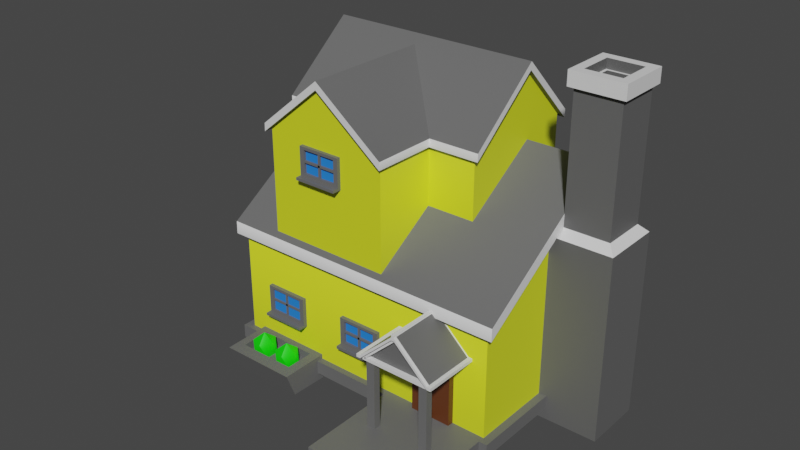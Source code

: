 # Source: st_rreVillaGul.blend  (saved by Blender 2.92.15; exported with 4.5.12 LTS)
import bpy
from mathutils import Matrix  # noqa: F401  (used for matrix-valued properties, if any)

bpy.ops.wm.read_factory_settings(use_empty=True)
scene = bpy.context.scene
scene.name = 'Scene'

# ---- collections
col_collection = bpy.data.collections.new('Collection'); scene.collection.children.link(col_collection)

# ---- materials (node trees are filled in below, after node groups)
mat_white = bpy.data.materials.new('white')
mat_white.use_transparent_shadow = False
mat_gray_001 = bpy.data.materials.new('gray.001')
mat_gray_001.use_transparent_shadow = False
mat_yellow = bpy.data.materials.new('yellow')
mat_yellow.use_transparent_shadow = False
mat_blue = bpy.data.materials.new('blue')
mat_blue.use_transparent_shadow = False
mat_green = bpy.data.materials.new('green')
mat_green.use_transparent_shadow = False
mat_material_009 = bpy.data.materials.new('Material.009')
mat_material_009.use_transparent_shadow = False
mat_material_006 = bpy.data.materials.new('Material.006')
mat_material_006.use_transparent_shadow = False
mat_material_007 = bpy.data.materials.new('Material.007')
mat_material_007.use_transparent_shadow = False
mat_material_008 = bpy.data.materials.new('Material.008')
mat_material_008.use_transparent_shadow = False
mat_gray = bpy.data.materials.new('gray')
mat_gray.use_transparent_shadow = False

# ---- node groups
ng_auto_smooth = bpy.data.node_groups.new('Auto Smooth', 'GeometryNodeTree')
_s = ng_auto_smooth.interface.new_socket(name='Geometry', in_out='OUTPUT', socket_type='NodeSocketGeometry')
_s = ng_auto_smooth.interface.new_socket(name='Geometry', in_out='INPUT', socket_type='NodeSocketGeometry')
_s = ng_auto_smooth.interface.new_socket(name='Angle', in_out='INPUT', socket_type='NodeSocketFloat')
_s.subtype = 'ANGLE'
_s.min_value = 0.0
_s.max_value = 3.142
ng_auto_smooth.is_modifier = True
_N = ng_auto_smooth.nodes; _L = ng_auto_smooth.links
n0 = _N.new('NodeGroupOutput'); n0.name = 'Group Output'; n0.location = (480, -100)
n1 = _N.new('NodeGroupInput'); n1.name = 'Group Input'; n1.location = (-420, -300)
n2 = _N.new('NodeGroupInput'); n2.name = 'Group Input.001'; n2.location = (-60, -100)
n3 = _N.new('GeometryNodeSetShadeSmooth'); n3.name = 'Set Shade Smooth'; n3.location = (120, -100)
n3.domain = 'EDGE'
n4 = _N.new('GeometryNodeSetShadeSmooth'); n4.name = 'Set Shade Smooth.001'; n4.location = (300, -100)
n5 = _N.new('GeometryNodeInputMeshEdgeAngle'); n5.name = 'Edge Angle'; n5.location = (-420, -220)
n6 = _N.new('GeometryNodeInputEdgeSmooth'); n6.name = 'Is Edge Smooth'; n6.location = (-60, -160)
n7 = _N.new('GeometryNodeInputShadeSmooth'); n7.name = 'Is Face Smooth'; n7.location = (-240, -340)
n8 = _N.new('FunctionNodeBooleanMath'); n8.name = 'Boolean Math'; n8.location = (-60, -220)
n9 = _N.new('FunctionNodeCompare'); n9.name = 'Compare'; n9.location = (-240, -180)
n9.operation = 'LESS_EQUAL'
_L.new(n5.outputs[0], n9.inputs[0])
_L.new(n4.outputs[0], n0.inputs[0])
_L.new(n1.outputs[1], n9.inputs[1])
_L.new(n9.outputs[0], n8.inputs[0])
_L.new(n7.outputs[0], n8.inputs[1])
_L.new(n2.outputs[0], n3.inputs[0])
_L.new(n6.outputs[0], n3.inputs[1])
_L.new(n3.outputs[0], n4.inputs[0])
_L.new(n8.outputs[0], n3.inputs[2])
n0.is_active_output = True

# ---- material node trees
mat_white.use_nodes = True; mat_white.node_tree.nodes.clear()
_N = mat_white.node_tree.nodes; _L = mat_white.node_tree.links
n0 = _N.new('ShaderNodeBsdfPrincipled'); n0.name = 'Principled BSDF'; n0.location = (10, 300)
n0.distribution = 'GGX'
n0.subsurface_method = 'BURLEY'
n0.inputs[3].default_value = 1.45
n0.inputs[27].default_value = (0.0, 0.0, 0.0, 1.0)
n0.inputs[28].default_value = 1.0
n1 = _N.new('ShaderNodeOutputMaterial'); n1.name = 'Material Output'; n1.location = (300, 300)
_L.new(n0.outputs[0], n1.inputs[0])
n1.is_active_output = True
mat_gray_001.use_nodes = True; mat_gray_001.node_tree.nodes.clear()
_N = mat_gray_001.node_tree.nodes; _L = mat_gray_001.node_tree.links
n0 = _N.new('ShaderNodeBsdfPrincipled'); n0.name = 'Principled BSDF'; n0.location = (10, 300)
n0.distribution = 'GGX'
n0.subsurface_method = 'BURLEY'
n0.inputs[0].default_value = (0.1376, 0.1376, 0.1376, 1.0)
n0.inputs[3].default_value = 1.45
n0.inputs[27].default_value = (0.0, 0.0, 0.0, 1.0)
n0.inputs[28].default_value = 1.0
n1 = _N.new('ShaderNodeOutputMaterial'); n1.name = 'Material Output'; n1.location = (300, 300)
_L.new(n0.outputs[0], n1.inputs[0])
n1.is_active_output = True
mat_yellow.use_nodes = True; mat_yellow.node_tree.nodes.clear()
_N = mat_yellow.node_tree.nodes; _L = mat_yellow.node_tree.links
n0 = _N.new('ShaderNodeBsdfPrincipled'); n0.name = 'Principled BSDF'; n0.location = (10, 300)
n0.distribution = 'GGX'
n0.subsurface_method = 'BURLEY'
n0.inputs[0].default_value = (0.7162, 0.8, 0.01954, 1.0)
n0.inputs[3].default_value = 1.45
n0.inputs[27].default_value = (0.0, 0.0, 0.0, 1.0)
n0.inputs[28].default_value = 1.0
n1 = _N.new('ShaderNodeOutputMaterial'); n1.name = 'Material Output'; n1.location = (300, 300)
_L.new(n0.outputs[0], n1.inputs[0])
n1.is_active_output = True
mat_blue.use_nodes = True; mat_blue.node_tree.nodes.clear()
_N = mat_blue.node_tree.nodes; _L = mat_blue.node_tree.links
n0 = _N.new('ShaderNodeBsdfPrincipled'); n0.name = 'Principled BSDF'; n0.location = (10, 300)
n0.distribution = 'GGX'
n0.subsurface_method = 'BURLEY'
n0.inputs[0].default_value = (0.02003, 0.2188, 0.8, 1.0)
n0.inputs[3].default_value = 1.45
n0.inputs[27].default_value = (0.0, 0.0, 0.0, 1.0)
n0.inputs[28].default_value = 1.0
n1 = _N.new('ShaderNodeOutputMaterial'); n1.name = 'Material Output'; n1.location = (300, 300)
_L.new(n0.outputs[0], n1.inputs[0])
n1.is_active_output = True
mat_green.use_nodes = True; mat_green.node_tree.nodes.clear()
_N = mat_green.node_tree.nodes; _L = mat_green.node_tree.links
n0 = _N.new('ShaderNodeBsdfPrincipled'); n0.name = 'Principled BSDF'; n0.location = (10, 300)
n0.distribution = 'GGX'
n0.subsurface_method = 'BURLEY'
n0.inputs[0].default_value = (0.004108, 0.8, 0.0, 1.0)
n0.inputs[3].default_value = 1.45
n0.inputs[27].default_value = (0.0, 0.0, 0.0, 1.0)
n0.inputs[28].default_value = 1.0
n1 = _N.new('ShaderNodeOutputMaterial'); n1.name = 'Material Output'; n1.location = (300, 300)
_L.new(n0.outputs[0], n1.inputs[0])
n1.is_active_output = True
mat_material_009.use_nodes = True; mat_material_009.node_tree.nodes.clear()
_N = mat_material_009.node_tree.nodes; _L = mat_material_009.node_tree.links
n0 = _N.new('ShaderNodeBsdfPrincipled'); n0.name = 'Principled BSDF'; n0.location = (10, 300)
n0.distribution = 'GGX'
n0.subsurface_method = 'BURLEY'
n0.inputs[0].default_value = (0.1193, 0.03461, 0.01009, 1.0)
n0.inputs[3].default_value = 1.45
n0.inputs[27].default_value = (0.0, 0.0, 0.0, 1.0)
n0.inputs[28].default_value = 1.0
n1 = _N.new('ShaderNodeOutputMaterial'); n1.name = 'Material Output'; n1.location = (300, 300)
_L.new(n0.outputs[0], n1.inputs[0])
n1.is_active_output = True
mat_material_006.use_nodes = True; mat_material_006.node_tree.nodes.clear()
_N = mat_material_006.node_tree.nodes; _L = mat_material_006.node_tree.links
n0 = _N.new('ShaderNodeBsdfPrincipled'); n0.name = 'Principled BSDF'; n0.location = (10, 300)
n0.distribution = 'GGX'
n0.subsurface_method = 'BURLEY'
n0.inputs[0].default_value = (0.1193, 0.1193, 0.1193, 1.0)
n0.inputs[3].default_value = 1.45
n0.inputs[27].default_value = (0.0, 0.0, 0.0, 1.0)
n0.inputs[28].default_value = 1.0
n1 = _N.new('ShaderNodeOutputMaterial'); n1.name = 'Material Output'; n1.location = (300, 300)
_L.new(n0.outputs[0], n1.inputs[0])
n1.is_active_output = True
mat_material_007.use_nodes = True; mat_material_007.node_tree.nodes.clear()
_N = mat_material_007.node_tree.nodes; _L = mat_material_007.node_tree.links
n0 = _N.new('ShaderNodeBsdfPrincipled'); n0.name = 'Principled BSDF'; n0.location = (10, 300)
n0.distribution = 'GGX'
n0.subsurface_method = 'BURLEY'
n0.inputs[3].default_value = 1.45
n0.inputs[27].default_value = (0.0, 0.0, 0.0, 1.0)
n0.inputs[28].default_value = 1.0
n1 = _N.new('ShaderNodeOutputMaterial'); n1.name = 'Material Output'; n1.location = (300, 300)
_L.new(n0.outputs[0], n1.inputs[0])
n1.is_active_output = True
mat_material_008.use_nodes = True; mat_material_008.node_tree.nodes.clear()
_N = mat_material_008.node_tree.nodes; _L = mat_material_008.node_tree.links
n0 = _N.new('ShaderNodeBsdfPrincipled'); n0.name = 'Principled BSDF'; n0.location = (10, 300)
n0.distribution = 'GGX'
n0.subsurface_method = 'BURLEY'
n0.inputs[3].default_value = 1.45
n0.inputs[27].default_value = (0.0, 0.0, 0.0, 1.0)
n0.inputs[28].default_value = 1.0
n1 = _N.new('ShaderNodeOutputMaterial'); n1.name = 'Material Output'; n1.location = (300, 300)
_L.new(n0.outputs[0], n1.inputs[0])
n1.is_active_output = True
mat_gray.use_nodes = True; mat_gray.node_tree.nodes.clear()
_N = mat_gray.node_tree.nodes; _L = mat_gray.node_tree.links
n0 = _N.new('ShaderNodeBsdfPrincipled'); n0.name = 'Principled BSDF'; n0.location = (10, 300)
n0.distribution = 'GGX'
n0.subsurface_method = 'BURLEY'
n0.inputs[0].default_value = (0.1282, 0.1282, 0.1282, 1.0)
n0.inputs[3].default_value = 1.45
n0.inputs[27].default_value = (0.0, 0.0, 0.0, 1.0)
n0.inputs[28].default_value = 1.0
n1 = _N.new('ShaderNodeOutputMaterial'); n1.name = 'Material Output'; n1.location = (300, 300)
_L.new(n0.outputs[0], n1.inputs[0])
n1.is_active_output = True

# ---- world
world_world = bpy.data.worlds.new('World'); scene.world = world_world
world_world.use_nodes = True; world_world.node_tree.nodes.clear()
_N = world_world.node_tree.nodes; _L = world_world.node_tree.links
n0 = _N.new('ShaderNodeOutputWorld'); n0.name = 'World Output'; n0.location = (300, 300)
n1 = _N.new('ShaderNodeBackground'); n1.name = 'Background'; n1.location = (10, 300)
n1.inputs[0].default_value = (0.05088, 0.05088, 0.05088, 1.0)
_L.new(n1.outputs[0], n0.inputs[0])
n0.is_active_output = True
world_world.color = (0.05088, 0.05088, 0.05088)
world_world.use_sun_shadow = False
world_world.sun_shadow_jitter_overblur = 0.0

# ---- meshes
me_cube_001 = bpy.data.meshes.new('Cube.001')
me_cube_001.from_pydata([(-1.0, -1.0, -1.0), (-1.0, -1.0, 3.126), (-1.0, 1.0, -1.0), (-1.0, 1.0, 3.126), (1.0, -1.0, -1.0), (1.0, -1.0, 3.126), (1.0, 1.0, -1.0), (1.0, 1.0, 3.126), (-1.0, -0.3471, -1.0), (-1.0, -0.3471, 6.147), (1.0, -0.3471, -1.0), (1.0, -0.3471, 6.147), (-1.058, -1.051, 2.836), (-1.058, 1.064, 2.836), (1.058, -1.051, 2.836), (1.058, 1.064, 2.836), (-1.058, -0.3603, 6.032), (1.058, -0.3603, 6.032), (-1.058, -0.364, 6.45), (-1.058, 1.061, 3.255), (1.058, 1.061, 3.255), (1.058, -0.364, 6.45), (1.058, -1.055, 3.255), (-1.058, -1.055, 3.255), (-0.9053, -0.8277, 4.263), (-0.9053, -0.8277, 6.857), (-0.9053, 0.3911, 4.263), (-0.9053, 0.3911, 6.857), (0.5438, -0.8277, 4.263), (0.5438, -0.8277, 6.857), (0.5438, 0.3911, 4.263), (0.5438, 0.3911, 6.857), (-0.9053, -0.2724, 4.263), (-0.9053, -0.2724, 8.758), (0.5438, -0.2724, 4.263), (0.5438, -0.2724, 8.758), (-0.9471, -0.8587, 6.676), (-0.9471, 0.4303, 6.676), (0.5856, -0.8587, 6.676), (0.5856, 0.4303, 6.676), (-0.9471, -0.2805, 8.685), (0.5856, -0.2805, 8.685), (-0.9471, -0.2827, 8.948), (-0.9471, 0.4281, 6.939), (0.5856, 0.4281, 6.939), (0.5856, -0.2827, 8.948), (0.5856, -0.861, 6.939), (-0.9471, -0.861, 6.939), (0.1994, -0.2505, 3.367), (0.1994, -0.2505, 6.855), (-0.699, -0.2544, 3.367), (-0.699, -0.2544, 6.855), (0.1939, 1.009, 3.367), (0.1939, 1.009, 6.855), (-0.7045, 1.005, 3.367), (-0.7045, 1.005, 6.855), (-0.2783, -0.2523, 3.12), (-0.2783, -0.2523, 8.508), (-0.2838, 1.007, 3.12), (-0.2838, 1.007, 8.508), (0.2224, -0.2978, 6.674), (-0.7278, -0.3019, 6.674), (0.2166, 1.057, 6.674), (-0.7336, 1.053, 6.674), (-0.2722, -0.2996, 8.435), (-0.2781, 1.055, 8.435), (-0.2706, -0.2996, 8.698), (-0.7261, -0.3018, 6.937), (-0.7319, 1.053, 6.937), (-0.2764, 1.055, 8.698), (0.2182, 1.057, 6.937), (0.224, -0.2978, 6.937), (-1.0, -1.0, -0.5737), (-1.0, 1.0, -0.5737), (1.0, 1.0, -0.5737), (1.0, -1.0, -0.5737), (1.0, -0.3471, -0.5737), (-1.0, -0.3471, -0.5737), (-1.057, -0.3603, -1.012), (-1.057, -1.05, -1.012), (-1.057, 1.064, -0.5615), (-1.057, 1.064, -1.012), (1.057, 1.064, -1.012), (1.057, 1.064, -0.5615), (1.057, -0.3603, -1.012), (1.057, -1.05, -0.5615), (1.057, -1.05, -1.012), (1.057, -0.3603, -0.5615), (-1.057, -0.3603, -0.5615), (-1.057, -1.05, -0.5615), (0.3782, 1.421, -0.5615), (0.2447, 1.064, -1.012), (0.9995, 1.064, -1.012), (0.4381, 1.421, -0.5615), (0.3782, 1.488, -0.5615), (0.2447, 2.01, -1.012), (0.9995, 2.01, -1.012), (0.4381, 1.488, -0.5615), (0.2447, 1.064, -0.7868), (0.9995, 1.064, -0.7868), (0.2447, 2.01, -0.7868), (0.9995, 2.01, -0.7868), (0.2447, 2.153, -0.7868), (0.2447, 2.153, -1.012), (0.9995, 2.153, -1.012), (0.9995, 2.153, -0.7868), (0.476, 0.9494, -0.7387), (0.476, 0.9494, 1.599), (0.476, 1.061, -0.7387), (0.476, 1.061, 1.599), (0.7632, 0.9494, -0.7387), (0.7632, 0.9494, 1.599), (0.7632, 1.061, -0.7387), (0.7632, 1.061, 1.599), (0.2447, 1.064, -0.5615), (0.9995, 1.064, -0.5615), (0.2447, 2.01, -0.5615), (0.9995, 2.01, -0.5615), (0.779, 1.421, -0.5643), (0.8389, 1.421, -0.5643), (0.779, 1.488, -0.5643), (0.8389, 1.488, -0.5643), (0.779, 1.421, 1.728), (0.8389, 1.421, 1.728), (0.779, 1.488, 1.728), (0.8389, 1.488, 1.728), (0.3782, 1.421, 1.731), (0.4381, 1.421, 1.731), (0.3782, 1.488, 1.731), (0.4381, 1.488, 1.731), (-0.7538, 1.042, 0.5457), (-0.7538, 1.042, 1.289), (-0.7876, 1.004, 0.4537), (-0.7876, 1.004, 1.381), (-0.5084, 1.042, 0.5457), (-0.5084, 1.042, 1.289), (-0.4745, 1.004, 0.4537), (-0.4745, 1.004, 1.381), (-0.7876, 1.042, 0.4537), (-0.7876, 1.042, 1.381), (-0.4745, 1.042, 1.381), (-0.4745, 1.042, 0.4537), (-0.7538, 1.017, 0.5457), (-0.7538, 1.017, 1.289), (-0.5084, 1.017, 1.289), (-0.5084, 1.017, 0.5457), (-0.6237, 1.019, 0.5217), (-0.6237, 1.019, 1.313), (-0.6384, 1.019, 1.313), (-0.6384, 1.019, 0.5217), (-0.6237, 1.039, 0.5217), (-0.6237, 1.039, 1.313), (-0.6384, 1.039, 1.313), (-0.6384, 1.039, 0.5217), (-0.4952, 1.02, 0.9507), (-0.7668, 1.02, 0.9547), (-0.7669, 1.02, 0.8865), (-0.4953, 1.02, 0.8824), (-0.4952, 1.039, 0.9507), (-0.7668, 1.039, 0.9547), (-0.7669, 1.039, 0.8865), (-0.4953, 1.039, 0.8824), (-0.1059, 1.042, 0.5457), (-0.1059, 1.042, 1.289), (-0.1398, 1.004, 0.4537), (-0.1398, 1.004, 1.381), (0.1395, 1.042, 0.5457), (0.1395, 1.042, 1.289), (0.1734, 1.004, 0.4537), (0.1734, 1.004, 1.381), (-0.1398, 1.042, 0.4537), (-0.1398, 1.042, 1.381), (0.1734, 1.042, 1.381), (0.1734, 1.042, 0.4537), (-0.1059, 1.016, 0.5457), (-0.1059, 1.016, 1.289), (0.1395, 1.016, 1.289), (0.1395, 1.016, 0.5457), (0.02416, 1.02, 0.5217), (0.02416, 1.02, 1.313), (0.009442, 1.02, 1.313), (0.009442, 1.02, 0.5217), (0.02416, 1.039, 0.5217), (0.02416, 1.039, 1.313), (0.009442, 1.039, 1.313), (0.009442, 1.039, 0.5217), (0.1527, 1.02, 0.9507), (-0.1189, 1.02, 0.9547), (0.1527, 1.039, 0.9507), (-0.1189, 1.039, 0.9547), (-0.1191, 1.039, 0.8865), (0.1525, 1.039, 0.8824), (-0.7876, 1.004, 0.368), (-0.7876, 1.042, 0.368), (-0.4745, 1.004, 0.368), (-0.4745, 1.042, 0.368), (-0.7876, 1.099, 0.4537), (-0.4745, 1.099, 0.4537), (-0.7876, 1.099, 0.368), (-0.4745, 1.099, 0.368), (-0.1398, 1.004, 0.3588), (-0.1398, 1.042, 0.3588), (0.1734, 1.004, 0.3588), (0.1734, 1.042, 0.3588), (-0.1398, 1.096, 0.4537), (0.1734, 1.096, 0.4537), (-0.1398, 1.096, 0.3588), (0.1734, 1.096, 0.3588), (-0.406, 1.042, 5.743), (-0.406, 1.042, 6.486), (-0.4399, 1.004, 5.651), (-0.4399, 1.004, 6.578), (-0.1606, 1.042, 5.743), (-0.1606, 1.042, 6.486), (-0.1268, 1.004, 5.651), (-0.1268, 1.004, 6.578), (-0.4399, 1.042, 5.651), (-0.4399, 1.042, 6.578), (-0.1268, 1.042, 6.578), (-0.1268, 1.042, 5.651), (-0.406, 1.016, 5.743), (-0.406, 1.016, 6.486), (-0.1606, 1.016, 6.486), (-0.1606, 1.016, 5.743), (-0.276, 1.02, 5.719), (-0.276, 1.02, 6.51), (-0.2907, 1.02, 6.51), (-0.2907, 1.02, 5.719), (-0.276, 1.039, 5.719), (-0.276, 1.039, 6.51), (-0.2907, 1.039, 6.51), (-0.2907, 1.039, 5.719), (-0.1475, 1.02, 6.148), (-0.4191, 1.02, 6.152), (-0.4192, 1.02, 6.084), (-0.1476, 1.02, 6.08), (-0.1475, 1.039, 6.148), (-0.4191, 1.039, 6.152), (-0.4192, 1.039, 6.084), (-0.1476, 1.039, 6.08), (-0.4399, 1.004, 5.566), (-0.4399, 1.042, 5.566), (-0.1268, 1.004, 5.566), (-0.1268, 1.042, 5.566), (-0.4399, 1.099, 5.651), (-0.1268, 1.099, 5.651), (-0.4399, 1.099, 5.566), (-0.1268, 1.099, 5.566), (-1.024, -0.1836, 0.5457), (-1.024, -0.1836, 1.289), (-0.9956, -0.2298, 0.4537), (-0.9956, -0.2298, 1.381), (-1.022, 0.1493, 0.5457), (-1.022, 0.1493, 1.289), (-0.9939, 0.1951, 0.4537), (-0.9939, 0.1951, 1.381), (-1.024, -0.2296, 0.4537), (-1.024, -0.2296, 1.381), (-1.022, 0.1953, 1.381), (-1.022, 0.1953, 0.4537), (-1.005, -0.1837, 0.5457), (-1.005, -0.1837, 1.289), (-1.003, 0.1492, 1.289), (-1.003, 0.1492, 0.5457), (-1.006, -0.007292, 0.5217), (-1.006, -0.007292, 1.313), (-1.006, -0.02726, 1.313), (-1.006, -0.02726, 0.5217), (-1.02, -0.00719, 0.5217), (-1.02, -0.00719, 1.313), (-1.021, -0.02716, 1.313), (-1.021, -0.02716, 0.5217), (-1.006, 0.167, 0.9507), (-1.007, -0.2014, 0.9547), (-1.007, -0.2016, 0.8865), (-1.006, 0.1669, 0.8824), (-1.02, 0.1671, 0.9507), (-1.021, -0.2013, 0.9547), (-1.021, -0.2015, 0.8865), (-1.02, 0.167, 0.8824), (-0.9956, -0.2298, 0.368), (-1.024, -0.2296, 0.368), (-0.9939, 0.1951, 0.368), (-1.022, 0.1953, 0.368), (-1.065, -0.2293, 0.4537), (-1.064, 0.1956, 0.4537), (-1.065, -0.2293, 0.368), (-1.064, 0.1956, 0.368), (-0.4358, -1.037, 0.5457), (-0.4358, -1.037, 1.289), (-0.4017, -0.9988, 0.4537), (-0.4017, -0.9988, 1.381), (-0.6812, -1.035, 0.5457), (-0.6812, -1.035, 1.289), (-0.7149, -0.9963, 0.4537), (-0.7149, -0.9963, 1.381), (-0.4019, -1.037, 0.4537), (-0.4019, -1.037, 1.381), (-0.715, -1.035, 1.381), (-0.715, -1.035, 0.4537), (-0.4357, -1.011, 0.5457), (-0.4357, -1.011, 1.289), (-0.6811, -1.009, 1.289), (-0.6811, -1.009, 0.5457), (-0.5657, -1.013, 0.5217), (-0.5657, -1.013, 1.313), (-0.551, -1.013, 1.313), (-0.551, -1.013, 0.5217), (-0.5658, -1.033, 0.5217), (-0.5658, -1.033, 1.313), (-0.5511, -1.033, 1.313), (-0.5511, -1.033, 0.5217), (-0.6942, -1.012, 0.9507), (-0.4226, -1.014, 0.9547), (-0.4225, -1.014, 0.8865), (-0.6941, -1.012, 0.8824), (-0.6943, -1.032, 0.9507), (-0.4227, -1.034, 0.9547), (-0.4226, -1.034, 0.8865), (-0.6942, -1.032, 0.8824), (-0.4017, -0.9988, 0.368), (-0.4019, -1.037, 0.368), (-0.7149, -0.9963, 0.368), (-0.715, -1.035, 0.368), (-0.4021, -1.093, 0.4537), (-0.7153, -1.091, 0.4537), (-0.4021, -1.093, 0.368), (-0.7153, -1.091, 0.368), (0.5995, -1.037, 0.5457), (0.5995, -1.037, 1.289), (0.6336, -0.9988, 0.4537), (0.6336, -0.9988, 1.381), (0.3542, -1.035, 0.5457), (0.3542, -1.035, 1.289), (0.3204, -0.9963, 0.4537), (0.3204, -0.9963, 1.381), (0.6334, -1.037, 0.4537), (0.6334, -1.037, 1.381), (0.3203, -1.035, 1.381), (0.3203, -1.035, 0.4537), (0.5997, -1.011, 0.5457), (0.5997, -1.011, 1.289), (0.3543, -1.009, 1.289), (0.3543, -1.009, 0.5457), (0.4696, -1.013, 0.5217), (0.4696, -1.013, 1.313), (0.4843, -1.013, 1.313), (0.4843, -1.013, 0.5217), (0.4695, -1.033, 0.5217), (0.4695, -1.033, 1.313), (0.4842, -1.033, 1.313), (0.4842, -1.033, 0.5217), (0.3411, -1.012, 0.9507), (0.6127, -1.014, 0.9547), (0.6128, -1.014, 0.8865), (0.3412, -1.012, 0.8824), (0.341, -1.032, 0.9507), (0.6126, -1.034, 0.9547), (0.6127, -1.034, 0.8865), (0.3411, -1.032, 0.8824), (0.6336, -0.9988, 0.368), (0.6334, -1.037, 0.368), (0.3204, -0.9963, 0.368), (0.3203, -1.035, 0.368), (0.6332, -1.093, 0.4537), (0.32, -1.091, 0.4537), (0.6332, -1.093, 0.368), (0.32, -1.091, 0.368), (-0.8939, 1.367, -1.256), (-0.8277, 1.343, -0.4176), (-0.8939, 0.9946, -1.285), (-0.8277, 1.065, -0.4176), (-0.3433, 1.367, -1.256), (-0.4094, 1.343, -0.4176), (-0.3433, 0.9946, -1.285), (-0.4094, 1.065, -0.4176), (-0.8939, 1.459, -0.4471), (-0.8939, 0.9946, -0.4176), (-0.3433, 0.9946, -0.4176), (-0.3433, 1.459, -0.4471), (-0.8277, 1.343, -0.7067), (-0.8277, 1.065, -0.7067), (-0.4094, 1.065, -0.7067), (-0.4094, 1.343, -0.7067), (-1.256, -0.4772, -1.256), (-1.239, -0.3582, -0.4176), (-0.9822, -0.4839, -1.285), (-1.034, -0.3632, -0.4176), (-1.262, 0.5171, -1.256), (-1.243, 0.3973, -0.4176), (-0.9873, 0.5104, -1.285), (-1.038, 0.3923, -0.4176), (-1.324, -0.4755, -0.4471), (-0.9822, -0.4839, -0.4176), (-0.9873, 0.5104, -0.4176), (-1.33, 0.5188, -0.4471), (-1.239, -0.3582, -0.7067), (-1.034, -0.3632, -0.7067), (-1.038, 0.3923, -0.7067), (-1.243, 0.3973, -0.7067), (-1.067, -0.3635, -0.4176), (-1.071, 0.392, -0.4176), (-1.067, -0.3635, -0.7067), (-1.071, 0.392, -0.7067), (-1.038, 0.8648, -0.669), (-1.038, 0.2795, -0.669), (-1.161, 0.2611, -0.7156), (-1.096, 0.3242, -0.6641), (-1.184, 0.3639, -0.6641), (-1.239, 0.26, -0.6641), (-1.184, 0.1562, -0.6641), (-1.096, 0.1959, -0.6641), (-1.136, 0.3639, -0.291), (-1.224, 0.3242, -0.291), (-1.224, 0.1959, -0.291), (-1.136, 0.1562, -0.291), (-1.081, 0.26, -0.291), (-1.16, 0.26, -0.06039), (-1.161, 0.01116, -0.7156), (-1.096, 0.07427, -0.6641), (-1.184, 0.1139, -0.6641), (-1.239, 0.01009, -0.6641), (-1.184, -0.09375, -0.6641), (-1.096, -0.05409, -0.6641), (-1.136, 0.1139, -0.291), (-1.224, 0.07427, -0.291), (-1.224, -0.05409, -0.291), (-1.136, -0.09375, -0.291), (-1.081, 0.01009, -0.291), (-1.16, 0.01009, -0.06039), (-1.161, -0.2347, -0.7156), (-1.096, -0.1716, -0.6641), (-1.184, -0.1319, -0.6641), (-1.239, -0.2358, -0.6641), (-1.184, -0.3396, -0.6641), (-1.096, -0.3, -0.6641), (-1.136, -0.1319, -0.291), (-1.224, -0.1716, -0.291), (-1.224, -0.3, -0.291), (-1.136, -0.3396, -0.291), (-1.081, -0.2358, -0.291), (-1.16, -0.2358, -0.06039), (-0.5177, 1.215, 0.02176), (-0.4385, 1.215, -0.2585), (-0.4932, 1.111, -0.2585), (-0.5817, 1.151, -0.2585), (-0.5817, 1.279, -0.2585), (-0.4932, 1.319, -0.2585), (-0.4537, 1.151, -0.7119), (-0.5422, 1.111, -0.7119), (-0.5969, 1.215, -0.7119), (-0.5422, 1.319, -0.7119), (-0.4537, 1.279, -0.7119), (-0.5378, 1.185, -0.7744), (-0.7486, 1.185, -0.7744), (-0.6645, 1.279, -0.7119), (-0.753, 1.319, -0.7119), (-0.8077, 1.215, -0.7119), (-0.753, 1.111, -0.7119), (-0.6645, 1.151, -0.7119), (-0.704, 1.319, -0.2585), (-0.7925, 1.279, -0.2585), (-0.7925, 1.151, -0.2585), (-0.704, 1.111, -0.2585), (-0.6493, 1.215, -0.2585), (-0.7285, 1.215, 0.02176), (-1.266, -0.3601, -0.7687), (-1.033, -0.3601, -0.7306), (-1.268, -0.3643, -0.4584), (-1.035, -0.3643, -0.4203), (-0.7538, 1.025, 0.5457), (-0.7538, 1.025, 1.289), (-0.5084, 1.025, 1.289), (-0.5084, 1.025, 0.5457), (-0.6237, 1.026, 0.5217), (-0.6237, 1.026, 1.313), (-0.6384, 1.026, 1.313), (-0.6384, 1.026, 0.5217)], [(405, 404)], [(77, 9, 3, 73), (73, 3, 7, 74), (76, 11, 5, 75), (75, 5, 1, 72), (8, 10, 4, 0), (11, 9, 1, 5), (7, 3, 9, 11), (2, 6, 10, 8), (74, 7, 11, 76), (72, 1, 9, 77), (17, 14, 12, 16), (15, 17, 16, 13), (21, 18, 23, 22), (20, 19, 18, 21), (16, 12, 23, 18), (14, 17, 21, 22), (13, 16, 18, 19), (17, 15, 20, 21), (12, 14, 22, 23), (15, 13, 19, 20), (32, 33, 27, 26), (26, 27, 31, 30), (34, 35, 29, 28), (28, 29, 25, 24), (32, 34, 28, 24), (35, 33, 25, 29), (31, 27, 33, 35), (26, 30, 34, 32), (30, 31, 35, 34), (24, 25, 33, 32), (41, 38, 36, 40), (39, 41, 40, 37), (45, 42, 47, 46), (44, 43, 42, 45), (40, 36, 47, 42), (38, 41, 45, 46), (37, 40, 42, 43), (41, 39, 44, 45), (36, 38, 46, 47), (39, 37, 43, 44), (56, 57, 51, 50), (50, 51, 55, 54), (58, 59, 53, 52), (52, 53, 49, 48), (56, 58, 52, 48), (59, 57, 49, 53), (55, 51, 57, 59), (50, 54, 58, 56), (54, 55, 59, 58), (48, 49, 57, 56), (65, 62, 60, 64), (63, 65, 64, 61), (69, 66, 71, 70), (68, 67, 66, 69), (64, 60, 71, 66), (62, 65, 69, 70), (61, 64, 66, 67), (65, 63, 68, 69), (60, 62, 70, 71), (63, 61, 67, 68), (4, 10, 84, 86), (10, 6, 82, 84), (72, 77, 88, 89), (8, 0, 79, 78), (0, 4, 86, 79), (76, 75, 85, 87), (79, 89, 88, 78), (82, 83, 87, 84), (86, 85, 89, 79), (84, 87, 85, 86), (81, 80, 83, 82), (78, 88, 80, 81), (6, 2, 81, 82), (73, 74, 83, 80), (74, 76, 87, 83), (77, 73, 80, 88), (2, 8, 78, 81), (75, 72, 89, 85), (98, 99, 115, 114), (100, 116, 117, 101), (93, 97, 129, 127), (92, 91, 95, 96), (99, 92, 96, 101), (98, 114, 116, 100), (91, 98, 100, 95), (115, 99, 101, 117), (96, 95, 103, 104), (91, 92, 99, 98), (103, 102, 105, 104), (101, 96, 104, 105), (95, 100, 102, 103), (100, 101, 105, 102), (106, 107, 109, 108), (108, 109, 113, 112), (112, 113, 111, 110), (110, 111, 107, 106), (108, 112, 110, 106), (113, 109, 107, 111), (93, 90, 114, 115), (94, 97, 117, 116), (97, 93, 115, 117), (90, 94, 116, 114), (118, 120, 121, 119), (122, 123, 125, 124), (120, 118, 122, 124), (121, 120, 124, 125), (119, 121, 125, 123), (118, 119, 123, 122), (126, 127, 129, 128), (90, 93, 127, 126), (94, 90, 126, 128), (97, 94, 128, 129), (138, 139, 133, 132), (132, 133, 137, 136), (136, 137, 140, 141), (135, 131, 143, 144), (141, 138, 196, 197), (137, 133, 139, 140), (130, 131, 139, 138), (135, 134, 141, 140), (134, 130, 138, 141), (131, 135, 140, 139), (143, 142, 470, 471), (134, 135, 144, 145), (130, 134, 145, 142), (131, 130, 142, 143), (146, 149, 153, 150), (142, 145, 149, 146), (149, 145, 473, 477), (144, 143, 147, 148), (153, 152, 151, 150), (147, 146, 150, 151), (148, 147, 151, 152), (149, 148, 152, 153), (161, 160, 159, 158), (155, 154, 158, 159), (157, 156, 160, 161), (170, 171, 165, 164), (168, 169, 172, 173), (167, 163, 175, 176), (173, 170, 204, 205), (169, 165, 171, 172), (162, 163, 171, 170), (167, 166, 173, 172), (166, 162, 170, 173), (163, 167, 172, 171), (177, 176, 180, 181), (166, 167, 176, 177), (162, 166, 177, 174), (163, 162, 174, 175), (175, 174, 178, 179), (185, 184, 183, 182), (179, 178, 182, 183), (181, 180, 184, 185), (191, 190, 189, 188), (187, 186, 188, 189), (192, 194, 195, 193), (132, 136, 194, 192), (138, 132, 192, 193), (136, 141, 195, 194), (197, 196, 198, 199), (138, 193, 198, 196), (195, 141, 197, 199), (193, 195, 199, 198), (200, 202, 203, 201), (164, 168, 202, 200), (170, 164, 200, 201), (168, 173, 203, 202), (205, 204, 206, 207), (203, 173, 205, 207), (201, 203, 207, 206), (170, 201, 206, 204), (216, 217, 211, 210), (214, 215, 218, 219), (213, 209, 221, 222), (219, 216, 244, 245), (215, 211, 217, 218), (208, 209, 217, 216), (213, 212, 219, 218), (212, 208, 216, 219), (209, 213, 218, 217), (223, 222, 226, 227), (212, 213, 222, 223), (208, 212, 223, 220), (209, 208, 220, 221), (221, 220, 224, 225), (231, 230, 229, 228), (225, 224, 228, 229), (227, 226, 230, 231), (239, 238, 237, 236), (233, 232, 236, 237), (235, 234, 238, 239), (240, 242, 243, 241), (216, 210, 240, 241), (214, 219, 243, 242), (245, 244, 246, 247), (216, 241, 246, 244), (243, 219, 245, 247), (241, 243, 247, 246), (256, 257, 251, 250), (254, 255, 258, 259), (253, 249, 261, 262), (259, 256, 284, 285), (255, 251, 257, 258), (248, 249, 257, 256), (253, 252, 259, 258), (252, 248, 256, 259), (249, 253, 258, 257), (263, 262, 266, 267), (252, 253, 262, 263), (248, 252, 263, 260), (249, 248, 260, 261), (261, 260, 264, 265), (271, 270, 269, 268), (267, 266, 270, 271), (279, 278, 277, 276), (273, 272, 276, 277), (275, 274, 278, 279), (280, 282, 283, 281), (256, 250, 280, 281), (254, 259, 283, 282), (285, 284, 286, 287), (256, 281, 286, 284), (283, 259, 285, 287), (281, 283, 287, 286), (296, 297, 291, 290), (294, 295, 298, 299), (293, 289, 301, 302), (299, 296, 324, 325), (295, 291, 297, 298), (288, 289, 297, 296), (293, 292, 299, 298), (292, 288, 296, 299), (289, 293, 298, 297), (303, 302, 306, 307), (292, 293, 302, 303), (288, 292, 303, 300), (289, 288, 300, 301), (301, 300, 304, 305), (311, 310, 309, 308), (307, 306, 310, 311), (319, 318, 317, 316), (313, 312, 316, 317), (315, 314, 318, 319), (320, 322, 323, 321), (296, 290, 320, 321), (294, 299, 323, 322), (325, 324, 326, 327), (296, 321, 326, 324), (323, 299, 325, 327), (321, 323, 327, 326), (336, 337, 331, 330), (334, 335, 338, 339), (333, 329, 341, 342), (339, 336, 364, 365), (335, 331, 337, 338), (328, 329, 337, 336), (333, 332, 339, 338), (332, 328, 336, 339), (329, 333, 338, 337), (343, 342, 346, 347), (332, 333, 342, 343), (328, 332, 343, 340), (329, 328, 340, 341), (341, 340, 344, 345), (351, 350, 349, 348), (347, 346, 350, 351), (359, 358, 357, 356), (353, 352, 356, 357), (355, 354, 358, 359), (360, 362, 363, 361), (336, 330, 360, 361), (334, 339, 363, 362), (365, 364, 366, 367), (336, 361, 366, 364), (363, 339, 365, 367), (361, 363, 367, 366), (368, 376, 377, 370), (370, 377, 378, 374), (374, 378, 379, 372), (372, 379, 376, 368), (370, 374, 372, 368), (373, 375, 382, 383), (369, 371, 377, 376), (371, 375, 378, 377), (375, 373, 379, 378), (373, 369, 376, 379), (382, 381, 380, 383), (371, 369, 380, 381), (369, 373, 383, 380), (375, 371, 381, 382), (384, 392, 393, 386), (386, 393, 394, 390), (390, 394, 395, 388), (388, 395, 392, 384), (386, 390, 388, 384), (389, 391, 398, 399), (385, 387, 393, 392), (387, 391, 394, 393), (391, 389, 395, 394), (389, 385, 392, 395), (398, 397, 396, 399), (385, 389, 399, 396), (391, 387, 400, 401), (401, 400, 402, 403), (398, 391, 401, 403), (387, 397, 402, 400), (397, 398, 403, 402), (406, 407, 408), (407, 406, 411), (406, 408, 409), (406, 409, 410), (406, 410, 411), (407, 411, 416), (408, 407, 412), (409, 408, 413), (410, 409, 414), (411, 410, 415), (407, 416, 412), (408, 412, 413), (409, 413, 414), (410, 414, 415), (411, 415, 416), (412, 416, 417), (413, 412, 417), (414, 413, 417), (415, 414, 417), (416, 415, 417), (418, 419, 420), (419, 418, 423), (418, 420, 421), (418, 421, 422), (418, 422, 423), (419, 423, 428), (420, 419, 424), (421, 420, 425), (422, 421, 426), (423, 422, 427), (419, 428, 424), (420, 424, 425), (421, 425, 426), (422, 426, 427), (423, 427, 428), (424, 428, 429), (425, 424, 429), (426, 425, 429), (427, 426, 429), (428, 427, 429), (430, 431, 432), (431, 430, 435), (430, 432, 433), (430, 433, 434), (430, 434, 435), (431, 435, 440), (432, 431, 436), (433, 432, 437), (434, 433, 438), (435, 434, 439), (431, 440, 436), (432, 436, 437), (433, 437, 438), (434, 438, 439), (435, 439, 440), (436, 440, 441), (437, 436, 441), (438, 437, 441), (439, 438, 441), (440, 439, 441), (443, 444, 442), (444, 445, 442), (445, 446, 442), (446, 447, 442), (447, 443, 442), (448, 444, 443), (449, 445, 444), (450, 446, 445), (451, 447, 446), (452, 443, 447), (448, 449, 444), (449, 450, 445), (450, 451, 446), (451, 452, 447), (452, 448, 443), (453, 449, 448), (453, 450, 449), (453, 451, 450), (452, 453, 448), (453, 452, 451), (454, 455, 456), (455, 454, 459), (454, 456, 457), (454, 457, 458), (454, 458, 459), (455, 459, 464), (456, 455, 460), (457, 456, 461), (458, 457, 462), (459, 458, 463), (455, 464, 460), (456, 460, 461), (457, 461, 462), (458, 462, 463), (459, 463, 464), (460, 464, 465), (461, 460, 465), (462, 461, 465), (463, 462, 465), (464, 463, 465), (466, 467, 469, 468), (473, 472, 476, 477), (471, 470, 474, 475), (148, 149, 477, 476), (142, 146, 474, 470), (144, 148, 476, 472), (145, 144, 472, 473), (146, 147, 475, 474), (147, 143, 471, 475)])
me_cube_001.polygons.foreach_set('use_smooth', [True] * 417)
me_cube_001.polygons.foreach_set('material_index', [2, 2, 2, 2, 1, 1, 1, 1, 2, 2, 1, 1, 1, 1, 0, 0, 0, 0, 0, 0, 2, 2, 2, 2, 1, 1, 1, 1, 2, 2, 1, 1, 1, 1, 0, 0, 0, 0, 0, 0, 1, 2, 2, 2, 1, 1, 1, 1, 2, 1, 1, 1, 1, 1, 1, 0, 1, 0, 0, 0, 1, 1, 1, 1, 1, 1, 1, 1, 1, 1, 1, 1, 1, 1, 1, 1, 1, 1, 1, 1, 1, 1, 1, 1, 1, 1, 1, 1, 1, 1, 1, 1, 6, 6, 6, 1, 1, 6, 1, 1, 1, 1, 1, 1, 1, 1, 1, 1, 1, 1, 1, 1, 1, 1, 1, 1, 1, 1, 1, 1, 1, 1, 1, 1, 1, 1, 1, 1, 1, 1, 1, 1, 1, 1, 1, 1, 1, 1, 1, 1, 1, 1, 1, 1, 1, 1, 3, 1, 1, 1, 3, 1, 1, 1, 1, 1, 1, 1, 1, 1, 1, 1, 1, 1, 1, 1, 1, 1, 1, 1, 1, 1, 1, 1, 1, 1, 1, 1, 1, 1, 1, 3, 1, 1, 1, 3, 1, 1, 1, 1, 1, 1, 1, 1, 1, 1, 1, 1, 1, 1, 1, 1, 1, 1, 1, 1, 1, 1, 3, 1, 1, 1, 3, 1, 1, 1, 1, 1, 1, 1, 1, 1, 1, 1, 1, 1, 1, 1, 1, 1, 1, 1, 1, 1, 3, 1, 1, 1, 3, 1, 1, 1, 1, 1, 1, 1, 1, 1, 1, 1, 1, 1, 1, 1, 1, 1, 1, 1, 1, 1, 3, 1, 1, 1, 3, 1, 1, 1, 1, 1, 1, 1, 1, 1, 1, 1, 1, 1, 1, 1, 1, 1, 1, 1, 1, 1, 1, 1, 1, 1, 1, 1, 1, 1, 1, 1, 1, 1, 1, 1, 1, 1, 1, 1, 1, 1, 1, 1, 1, 1, 1, 1, 1, 1, 5, 5, 5, 5, 5, 5, 5, 5, 5, 5, 5, 5, 5, 5, 1, 1, 1, 1, 1, 1, 5, 5, 5, 5, 5, 5, 5, 5, 5, 5, 5, 5, 5, 5, 1, 1, 1, 1, 1, 1, 5, 5, 5, 5, 5, 5, 5, 5, 5, 5, 5, 5, 5, 5, 5, 5, 5, 5, 5, 5, 5, 5, 5, 5, 1, 5, 5, 5, 5, 1, 1, 1, 1, 1, 1, 1, 1, 1, 1, 5, 5, 5, 5, 1, 5, 5, 5, 5, 5, 5, 5, 5, 5, 5, 1, 3, 3, 1, 1, 1, 1, 1, 1])
_uv = me_cube_001.uv_layers.new(name='UVMap')
_uv.uv.foreach_set('vector', [0.4042, 0.125, 0.625, 0.125, 0.625, 0.25, 0.4042, 0.25, 0.4042, 0.25, 0.625, 0.25, 0.625, 0.5, 0.4042, 0.5, 0.4042, 0.625, 0.625, 0.625, 0.625, 0.75, 0.4042, 0.75, 0.4042, 0.75, 0.625, 0.75, 0.625, 1.0, 0.4042, 1.0, 0.125, 0.625, 0.375, 0.625, 0.375, 0.75, 0.125, 0.75, 0.625, 0.625, 0.875, 0.625, 0.875, 0.75, 0.625, 0.75, 0.625, 0.5, 0.875, 0.5, 0.875, 0.625, 0.625, 0.625, 0.125, 0.5, 0.375, 0.5, 0.375, 0.625, 0.125, 0.625, 0.4042, 0.5, 0.625, 0.5, 0.625, 0.625, 0.4042, 0.625, 0.4042, 0.0, 0.625, 0.0, 0.625, 0.125, 0.4042, 0.125, 0.625, 0.625, 0.625, 0.75, 0.875, 0.75, 0.875, 0.625, 0.625, 0.5, 0.625, 0.625, 0.875, 0.625, 0.875, 0.5, 0.625, 0.625, 0.875, 0.625, 0.875, 0.75, 0.625, 0.75, 0.625, 0.5, 0.875, 0.5, 0.875, 0.625, 0.625, 0.625, 0.875, 0.625, 0.875, 0.75, 0.875, 0.75, 0.875, 0.625, 0.625, 0.75, 0.625, 0.625, 0.625, 0.625, 0.625, 0.75, 0.875, 0.5, 0.875, 0.625, 0.875, 0.625, 0.875, 0.5, 0.625, 0.625, 0.625, 0.5, 0.625, 0.5, 0.625, 0.625, 0.875, 0.75, 0.625, 0.75, 0.625, 0.75, 0.875, 0.75, 0.625, 0.5, 0.875, 0.5, 0.875, 0.5, 0.625, 0.5, 0.375, 0.125, 0.625, 0.125, 0.625, 0.25, 0.375, 0.25, 0.375, 0.25, 0.625, 0.25, 0.625, 0.5, 0.375, 0.5, 0.375, 0.625, 0.625, 0.625, 0.625, 0.75, 0.375, 0.75, 0.375, 0.75, 0.625, 0.75, 0.625, 1.0, 0.375, 1.0, 0.125, 0.625, 0.375, 0.625, 0.375, 0.75, 0.125, 0.75, 0.625, 0.625, 0.875, 0.625, 0.875, 0.75, 0.625, 0.75, 0.625, 0.5, 0.875, 0.5, 0.875, 0.625, 0.625, 0.625, 0.125, 0.5, 0.375, 0.5, 0.375, 0.625, 0.125, 0.625, 0.375, 0.5, 0.625, 0.5, 0.625, 0.625, 0.375, 0.625, 0.375, 0.0, 0.625, 0.0, 0.625, 0.125, 0.375, 0.125, 0.625, 0.625, 0.625, 0.75, 0.875, 0.75, 0.875, 0.625, 0.625, 0.5, 0.625, 0.625, 0.875, 0.625, 0.875, 0.5, 0.625, 0.625, 0.875, 0.625, 0.875, 0.75, 0.625, 0.75, 0.625, 0.5, 0.875, 0.5, 0.875, 0.625, 0.625, 0.625, 0.875, 0.625, 0.875, 0.75, 0.875, 0.75, 0.875, 0.625, 0.625, 0.75, 0.625, 0.625, 0.625, 0.625, 0.625, 0.75, 0.875, 0.5, 0.875, 0.625, 0.875, 0.625, 0.875, 0.5, 0.625, 0.625, 0.625, 0.5, 0.625, 0.5, 0.625, 0.625, 0.875, 0.75, 0.625, 0.75, 0.625, 0.75, 0.875, 0.75, 0.625, 0.5, 0.875, 0.5, 0.875, 0.5, 0.625, 0.5, 0.375, 0.125, 0.625, 0.125, 0.625, 0.25, 0.375, 0.25, 0.375, 0.25, 0.625, 0.25, 0.625, 0.5, 0.375, 0.5, 0.375, 0.625, 0.625, 0.625, 0.625, 0.75, 0.375, 0.75, 0.375, 0.75, 0.625, 0.75, 0.625, 1.0, 0.375, 1.0, 0.125, 0.625, 0.375, 0.625, 0.375, 0.75, 0.125, 0.75, 0.625, 0.625, 0.875, 0.625, 0.875, 0.75, 0.625, 0.75, 0.625, 0.5, 0.875, 0.5, 0.875, 0.625, 0.625, 0.625, 0.125, 0.5, 0.375, 0.5, 0.375, 0.625, 0.125, 0.625, 0.375, 0.5, 0.625, 0.5, 0.625, 0.625, 0.375, 0.625, 0.375, 0.0, 0.625, 0.0, 0.625, 0.125, 0.375, 0.125, 0.625, 0.625, 0.625, 0.75, 0.875, 0.75, 0.875, 0.625, 0.625, 0.5, 0.625, 0.625, 0.875, 0.625, 0.875, 0.5, 0.625, 0.625, 0.875, 0.625, 0.875, 0.75, 0.625, 0.75, 0.625, 0.5, 0.875, 0.5, 0.875, 0.625, 0.625, 0.625, 0.875, 0.625, 0.875, 0.75, 0.875, 0.75, 0.875, 0.625, 0.625, 0.75, 0.625, 0.625, 0.625, 0.625, 0.625, 0.75, 0.875, 0.5, 0.875, 0.625, 0.875, 0.625, 0.875, 0.5, 0.625, 0.625, 0.625, 0.5, 0.625, 0.5, 0.625, 0.625, 0.875, 0.75, 0.625, 0.75, 0.625, 0.75, 0.875, 0.75, 0.625, 0.5, 0.875, 0.5, 0.875, 0.5, 0.625, 0.5, 0.375, 0.75, 0.375, 0.625, 0.375, 0.625, 0.375, 0.75, 0.375, 0.625, 0.375, 0.5, 0.375, 0.5, 0.375, 0.625, 0.4042, 0.0, 0.4042, 0.125, 0.4042, 0.125, 0.4042, 0.0, 0.125, 0.625, 0.125, 0.75, 0.125, 0.75, 0.125, 0.625, 0.125, 0.75, 0.375, 0.75, 0.375, 0.75, 0.125, 0.75, 0.4042, 0.625, 0.4042, 0.75, 0.4042, 0.75, 0.4042, 0.625, 0.375, 0.0, 0.4042, 0.0, 0.4042, 0.125, 0.375, 0.125, 0.375, 0.5, 0.4042, 0.5, 0.4042, 0.625, 0.375, 0.625, 0.375, 0.75, 0.4042, 0.75, 0.4042, 1.0, 0.375, 1.0, 0.375, 0.625, 0.4042, 0.625, 0.4042, 0.75, 0.375, 0.75, 0.375, 0.25, 0.4042, 0.25, 0.4042, 0.5, 0.375, 0.5, 0.375, 0.125, 0.4042, 0.125, 0.4042, 0.25, 0.375, 0.25, 0.375, 0.5, 0.125, 0.5, 0.125, 0.5, 0.375, 0.5, 0.4042, 0.25, 0.4042, 0.5, 0.4042, 0.5, 0.4042, 0.25, 0.4042, 0.5, 0.4042, 0.625, 0.4042, 0.625, 0.4042, 0.5, 0.4042, 0.125, 0.4042, 0.25, 0.4042, 0.25, 0.4042, 0.125, 0.125, 0.5, 0.125, 0.625, 0.125, 0.625, 0.125, 0.5, 0.4042, 0.75, 0.4042, 1.0, 0.4042, 1.0, 0.4042, 0.75, 0.3896, 0.25, 0.3896, 0.5, 0.4042, 0.5, 0.4042, 0.25, 0.3896, 0.25, 0.4042, 0.25, 0.4042, 0.5, 0.3896, 0.5, 0.4042, 0.4165, 0.4042, 0.4165, 0.4042, 0.4165, 0.4042, 0.4165, 0.375, 0.5, 0.375, 0.25, 0.375, 0.25, 0.375, 0.5, 0.3896, 0.5, 0.375, 0.5, 0.375, 0.5, 0.3896, 0.5, 0.3896, 0.25, 0.4042, 0.25, 0.4042, 0.25, 0.3896, 0.25, 0.375, 0.25, 0.3896, 0.25, 0.3896, 0.25, 0.375, 0.25, 0.4042, 0.5, 0.3896, 0.5, 0.3896, 0.5, 0.4042, 0.5, 0.375, 0.5, 0.375, 0.25, 0.375, 0.25, 0.375, 0.5, 0.375, 0.25, 0.375, 0.5, 0.3896, 0.5, 0.3896, 0.25, 0.375, 0.25, 0.3896, 0.25, 0.3896, 0.5, 0.375, 0.5, 0.3896, 0.5, 0.375, 0.5, 0.375, 0.5, 0.3896, 0.5, 0.375, 0.25, 0.3896, 0.25, 0.3896, 0.25, 0.375, 0.25, 0.3896, 0.25, 0.3896, 0.5, 0.3896, 0.5, 0.3896, 0.25, 0.375, 0.0, 0.625, 0.0, 0.625, 0.25, 0.375, 0.25, 0.375, 0.25, 0.625, 0.25, 0.625, 0.5, 0.375, 0.5, 0.375, 0.5, 0.625, 0.5, 0.625, 0.75, 0.375, 0.75, 0.375, 0.75, 0.625, 0.75, 0.625, 1.0, 0.375, 1.0, 0.125, 0.5, 0.375, 0.5, 0.375, 0.75, 0.125, 0.75, 0.625, 0.5, 0.875, 0.5, 0.875, 0.75, 0.625, 0.75, 0.4042, 0.4165, 0.4042, 0.3335, 0.4042, 0.25, 0.4042, 0.5, 0.4042, 0.3335, 0.4042, 0.4165, 0.4042, 0.5, 0.4042, 0.25, 0.4042, 0.4165, 0.4042, 0.4165, 0.4042, 0.5, 0.4042, 0.5, 0.4042, 0.3335, 0.4042, 0.3335, 0.4042, 0.25, 0.4042, 0.25, 0.4042, 0.3335, 0.4042, 0.3335, 0.4042, 0.4165, 0.4042, 0.4165, 0.4042, 0.3335, 0.4042, 0.4165, 0.4042, 0.4165, 0.4042, 0.3335, 0.4042, 0.3335, 0.4042, 0.3335, 0.4042, 0.3335, 0.4042, 0.3335, 0.4042, 0.4165, 0.4042, 0.3335, 0.4042, 0.3335, 0.4042, 0.4165, 0.4042, 0.4165, 0.4042, 0.4165, 0.4042, 0.4165, 0.4042, 0.4165, 0.4042, 0.3335, 0.4042, 0.4165, 0.4042, 0.4165, 0.4042, 0.3335, 0.4042, 0.3335, 0.4042, 0.4165, 0.4042, 0.4165, 0.4042, 0.3335, 0.4042, 0.3335, 0.4042, 0.4165, 0.4042, 0.4165, 0.4042, 0.3335, 0.4042, 0.3335, 0.4042, 0.3335, 0.4042, 0.3335, 0.4042, 0.3335, 0.4042, 0.4165, 0.4042, 0.3335, 0.4042, 0.3335, 0.4042, 0.4165, 0.375, 0.0, 0.625, 0.0, 0.625, 0.25, 0.375, 0.25, 0.375, 0.25, 0.625, 0.25, 0.625, 0.5, 0.375, 0.5, 0.375, 0.5, 0.625, 0.5, 0.625, 0.75, 0.375, 0.75, 0.625, 0.75, 0.625, 1.0, 0.625, 1.0, 0.625, 0.75, 0.375, 0.75, 0.375, 1.0, 0.375, 1.0, 0.375, 0.75, 0.625, 0.5, 0.875, 0.5, 0.875, 0.75, 0.625, 0.75, 0.375, 1.0, 0.625, 1.0, 0.625, 1.0, 0.375, 1.0, 0.625, 0.75, 0.375, 0.75, 0.375, 0.75, 0.625, 0.75, 0.375, 0.75, 0.375, 1.0, 0.375, 1.0, 0.375, 0.75, 0.625, 1.0, 0.625, 0.75, 0.625, 0.75, 0.625, 1.0, 0.625, 1.0, 0.375, 1.0, 0.375, 1.0, 0.625, 1.0, 0.375, 0.75, 0.625, 0.75, 0.625, 0.75, 0.375, 0.75, 0.375, 1.0, 0.375, 0.75, 0.375, 0.75, 0.375, 1.0, 0.625, 1.0, 0.375, 1.0, 0.375, 1.0, 0.625, 1.0, 0.375, 1.0, 0.375, 0.75, 0.375, 0.75, 0.375, 1.0, 0.375, 1.0, 0.375, 0.75, 0.375, 0.75, 0.375, 1.0, 0.375, 0.75, 0.375, 0.75, 0.375, 0.75, 0.375, 0.75, 0.625, 0.75, 0.625, 1.0, 0.625, 1.0, 0.625, 0.75, 0.375, 0.75, 0.625, 0.75, 0.625, 1.0, 0.375, 1.0, 0.625, 1.0, 0.375, 1.0, 0.375, 1.0, 0.625, 1.0, 0.625, 0.75, 0.625, 1.0, 0.625, 1.0, 0.625, 0.75, 0.375, 0.75, 0.625, 0.75, 0.625, 0.75, 0.375, 0.75, 0.375, 0.75, 0.625, 0.75, 0.625, 1.0, 0.375, 1.0, 0.625, 1.0, 0.375, 1.0, 0.375, 1.0, 0.625, 1.0, 0.375, 0.75, 0.625, 0.75, 0.625, 0.75, 0.375, 0.75, 0.375, 0.0, 0.625, 0.0, 0.625, 0.25, 0.375, 0.25, 0.375, 0.5, 0.625, 0.5, 0.625, 0.75, 0.375, 0.75, 0.625, 0.75, 0.625, 1.0, 0.625, 1.0, 0.625, 0.75, 0.375, 0.75, 0.375, 1.0, 0.375, 1.0, 0.375, 0.75, 0.625, 0.5, 0.875, 0.5, 0.875, 0.75, 0.625, 0.75, 0.375, 1.0, 0.625, 1.0, 0.625, 1.0, 0.375, 1.0, 0.625, 0.75, 0.375, 0.75, 0.375, 0.75, 0.625, 0.75, 0.375, 0.75, 0.375, 1.0, 0.375, 1.0, 0.375, 0.75, 0.625, 1.0, 0.625, 0.75, 0.625, 0.75, 0.625, 1.0, 0.375, 0.75, 0.625, 0.75, 0.625, 0.75, 0.375, 0.75, 0.375, 0.75, 0.625, 0.75, 0.625, 0.75, 0.375, 0.75, 0.375, 1.0, 0.375, 0.75, 0.375, 0.75, 0.375, 1.0, 0.625, 1.0, 0.375, 1.0, 0.375, 1.0, 0.625, 1.0, 0.625, 1.0, 0.375, 1.0, 0.375, 1.0, 0.625, 1.0, 0.375, 0.75, 0.625, 0.75, 0.625, 1.0, 0.375, 1.0, 0.625, 1.0, 0.375, 1.0, 0.375, 1.0, 0.625, 1.0, 0.375, 0.75, 0.625, 0.75, 0.625, 0.75, 0.375, 0.75, 0.375, 0.75, 0.625, 0.75, 0.625, 1.0, 0.375, 1.0, 0.625, 1.0, 0.375, 1.0, 0.375, 1.0, 0.625, 1.0, 0.125, 0.5, 0.375, 0.5, 0.375, 0.75, 0.125, 0.75, 0.375, 0.25, 0.375, 0.5, 0.375, 0.5, 0.375, 0.25, 0.375, 0.0, 0.375, 0.25, 0.375, 0.25, 0.375, 0.0, 0.375, 0.5, 0.375, 0.75, 0.375, 0.75, 0.375, 0.5, 0.375, 0.75, 0.375, 1.0, 0.375, 1.0, 0.375, 0.75, 0.375, 0.0, 0.375, 0.0, 0.375, 0.0, 0.375, 0.0, 0.375, 0.75, 0.375, 0.75, 0.375, 0.75, 0.375, 0.75, 0.125, 0.75, 0.375, 0.75, 0.375, 0.75, 0.125, 0.75, 0.125, 0.5, 0.375, 0.5, 0.375, 0.75, 0.125, 0.75, 0.0, 0.0, 0.0, 0.0, 0.0, 0.0, 0.0, 0.0, 0.375, 0.0, 0.375, 0.25, 0.375, 0.25, 0.375, 0.0, 0.375, 0.5, 0.375, 0.75, 0.375, 0.75, 0.375, 0.5, 0.375, 0.75, 0.375, 1.0, 0.375, 1.0, 0.375, 0.75, 0.375, 0.75, 0.375, 0.75, 0.375, 0.75, 0.375, 0.75, 0.125, 0.75, 0.375, 0.75, 0.375, 0.75, 0.125, 0.75, 0.375, 0.0, 0.375, 0.0, 0.375, 0.0, 0.375, 0.0, 0.375, 0.0, 0.625, 0.0, 0.625, 0.25, 0.375, 0.25, 0.375, 0.5, 0.625, 0.5, 0.625, 0.75, 0.375, 0.75, 0.625, 0.75, 0.625, 1.0, 0.625, 1.0, 0.625, 0.75, 0.375, 0.75, 0.375, 1.0, 0.375, 1.0, 0.375, 0.75, 0.625, 0.5, 0.875, 0.5, 0.875, 0.75, 0.625, 0.75, 0.375, 1.0, 0.625, 1.0, 0.625, 1.0, 0.375, 1.0, 0.625, 0.75, 0.375, 0.75, 0.375, 0.75, 0.625, 0.75, 0.375, 0.75, 0.375, 1.0, 0.375, 1.0, 0.375, 0.75, 0.625, 1.0, 0.625, 0.75, 0.625, 0.75, 0.625, 1.0, 0.375, 0.75, 0.625, 0.75, 0.625, 0.75, 0.375, 0.75, 0.375, 0.75, 0.625, 0.75, 0.625, 0.75, 0.375, 0.75, 0.375, 1.0, 0.375, 0.75, 0.375, 0.75, 0.375, 1.0, 0.625, 1.0, 0.375, 1.0, 0.375, 1.0, 0.625, 1.0, 0.625, 1.0, 0.375, 1.0, 0.375, 1.0, 0.625, 1.0, 0.375, 0.75, 0.625, 0.75, 0.625, 1.0, 0.375, 1.0, 0.625, 1.0, 0.375, 1.0, 0.375, 1.0, 0.625, 1.0, 0.375, 0.75, 0.625, 0.75, 0.625, 0.75, 0.375, 0.75, 0.375, 0.75, 0.625, 0.75, 0.625, 1.0, 0.375, 1.0, 0.625, 1.0, 0.375, 1.0, 0.375, 1.0, 0.625, 1.0, 0.375, 0.75, 0.625, 0.75, 0.625, 0.75, 0.375, 0.75, 0.125, 0.5, 0.375, 0.5, 0.375, 0.75, 0.125, 0.75, 0.375, 0.0, 0.375, 0.25, 0.375, 0.25, 0.375, 0.0, 0.375, 0.5, 0.375, 0.75, 0.375, 0.75, 0.375, 0.5, 0.375, 0.75, 0.375, 1.0, 0.375, 1.0, 0.375, 0.75, 0.375, 0.0, 0.375, 0.0, 0.375, 0.0, 0.375, 0.0, 0.375, 0.75, 0.375, 0.75, 0.375, 0.75, 0.375, 0.75, 0.125, 0.75, 0.375, 0.75, 0.375, 0.75, 0.125, 0.75, 0.375, 0.0, 0.625, 0.0, 0.625, 0.25, 0.375, 0.25, 0.375, 0.5, 0.625, 0.5, 0.625, 0.75, 0.375, 0.75, 0.625, 0.75, 0.625, 1.0, 0.625, 1.0, 0.625, 0.75, 0.375, 0.75, 0.375, 1.0, 0.375, 1.0, 0.375, 0.75, 0.625, 0.5, 0.875, 0.5, 0.875, 0.75, 0.625, 0.75, 0.375, 1.0, 0.625, 1.0, 0.625, 1.0, 0.375, 1.0, 0.625, 0.75, 0.375, 0.75, 0.375, 0.75, 0.625, 0.75, 0.375, 0.75, 0.375, 1.0, 0.375, 1.0, 0.375, 0.75, 0.625, 1.0, 0.625, 0.75, 0.625, 0.75, 0.625, 1.0, 0.375, 0.75, 0.625, 0.75, 0.625, 0.75, 0.375, 0.75, 0.375, 0.75, 0.625, 0.75, 0.625, 0.75, 0.375, 0.75, 0.375, 1.0, 0.375, 0.75, 0.375, 0.75, 0.375, 1.0, 0.625, 1.0, 0.375, 1.0, 0.375, 1.0, 0.625, 1.0, 0.625, 1.0, 0.375, 1.0, 0.375, 1.0, 0.625, 1.0, 0.375, 0.75, 0.625, 0.75, 0.625, 1.0, 0.375, 1.0, 0.375, 0.75, 0.625, 0.75, 0.625, 0.75, 0.375, 0.75, 0.375, 0.75, 0.625, 0.75, 0.625, 1.0, 0.375, 1.0, 0.625, 1.0, 0.375, 1.0, 0.375, 1.0, 0.625, 1.0, 0.375, 0.75, 0.625, 0.75, 0.625, 0.75, 0.375, 0.75, 0.125, 0.5, 0.375, 0.5, 0.375, 0.75, 0.125, 0.75, 0.375, 0.0, 0.375, 0.25, 0.375, 0.25, 0.375, 0.0, 0.375, 0.5, 0.375, 0.75, 0.375, 0.75, 0.375, 0.5, 0.375, 0.75, 0.375, 1.0, 0.375, 1.0, 0.375, 0.75, 0.375, 0.0, 0.375, 0.0, 0.375, 0.0, 0.375, 0.0, 0.375, 0.75, 0.375, 0.75, 0.375, 0.75, 0.375, 0.75, 0.125, 0.75, 0.375, 0.75, 0.375, 0.75, 0.125, 0.75, 0.375, 0.0, 0.625, 0.0, 0.625, 0.25, 0.375, 0.25, 0.375, 0.5, 0.625, 0.5, 0.625, 0.75, 0.375, 0.75, 0.625, 0.75, 0.625, 1.0, 0.625, 1.0, 0.625, 0.75, 0.375, 0.75, 0.375, 1.0, 0.375, 1.0, 0.375, 0.75, 0.625, 0.5, 0.875, 0.5, 0.875, 0.75, 0.625, 0.75, 0.375, 1.0, 0.625, 1.0, 0.625, 1.0, 0.375, 1.0, 0.625, 0.75, 0.375, 0.75, 0.375, 0.75, 0.625, 0.75, 0.375, 0.75, 0.375, 1.0, 0.375, 1.0, 0.375, 0.75, 0.625, 1.0, 0.625, 0.75, 0.625, 0.75, 0.625, 1.0, 0.375, 0.75, 0.625, 0.75, 0.625, 0.75, 0.375, 0.75, 0.375, 0.75, 0.625, 0.75, 0.625, 0.75, 0.375, 0.75, 0.375, 1.0, 0.375, 0.75, 0.375, 0.75, 0.375, 1.0, 0.625, 1.0, 0.375, 1.0, 0.375, 1.0, 0.625, 1.0, 0.625, 1.0, 0.375, 1.0, 0.375, 1.0, 0.625, 1.0, 0.375, 0.75, 0.625, 0.75, 0.625, 1.0, 0.375, 1.0, 0.375, 0.75, 0.625, 0.75, 0.625, 0.75, 0.375, 0.75, 0.375, 0.75, 0.625, 0.75, 0.625, 1.0, 0.375, 1.0, 0.625, 1.0, 0.375, 1.0, 0.375, 1.0, 0.625, 1.0, 0.375, 0.75, 0.625, 0.75, 0.625, 0.75, 0.375, 0.75, 0.125, 0.5, 0.375, 0.5, 0.375, 0.75, 0.125, 0.75, 0.375, 0.0, 0.375, 0.25, 0.375, 0.25, 0.375, 0.0, 0.375, 0.5, 0.375, 0.75, 0.375, 0.75, 0.375, 0.5, 0.375, 0.75, 0.375, 1.0, 0.375, 1.0, 0.375, 0.75, 0.375, 0.0, 0.375, 0.0, 0.375, 0.0, 0.375, 0.0, 0.375, 0.75, 0.375, 0.75, 0.375, 0.75, 0.375, 0.75, 0.125, 0.75, 0.375, 0.75, 0.375, 0.75, 0.125, 0.75, 0.375, 0.0, 0.625, 0.0, 0.625, 0.25, 0.375, 0.25, 0.375, 0.5, 0.625, 0.5, 0.625, 0.75, 0.375, 0.75, 0.625, 0.75, 0.625, 1.0, 0.625, 1.0, 0.625, 0.75, 0.375, 0.75, 0.375, 1.0, 0.375, 1.0, 0.375, 0.75, 0.625, 0.5, 0.875, 0.5, 0.875, 0.75, 0.625, 0.75, 0.375, 1.0, 0.625, 1.0, 0.625, 1.0, 0.375, 1.0, 0.625, 0.75, 0.375, 0.75, 0.375, 0.75, 0.625, 0.75, 0.375, 0.75, 0.375, 1.0, 0.375, 1.0, 0.375, 0.75, 0.625, 1.0, 0.625, 0.75, 0.625, 0.75, 0.625, 1.0, 0.375, 0.75, 0.625, 0.75, 0.625, 0.75, 0.375, 0.75, 0.375, 0.75, 0.625, 0.75, 0.625, 0.75, 0.375, 0.75, 0.375, 1.0, 0.375, 0.75, 0.375, 0.75, 0.375, 1.0, 0.625, 1.0, 0.375, 1.0, 0.375, 1.0, 0.625, 1.0, 0.625, 1.0, 0.375, 1.0, 0.375, 1.0, 0.625, 1.0, 0.375, 0.75, 0.625, 0.75, 0.625, 1.0, 0.375, 1.0, 0.375, 0.75, 0.625, 0.75, 0.625, 0.75, 0.375, 0.75, 0.375, 0.75, 0.625, 0.75, 0.625, 1.0, 0.375, 1.0, 0.625, 1.0, 0.375, 1.0, 0.375, 1.0, 0.625, 1.0, 0.375, 0.75, 0.625, 0.75, 0.625, 0.75, 0.375, 0.75, 0.125, 0.5, 0.375, 0.5, 0.375, 0.75, 0.125, 0.75, 0.375, 0.0, 0.375, 0.25, 0.375, 0.25, 0.375, 0.0, 0.375, 0.5, 0.375, 0.75, 0.375, 0.75, 0.375, 0.5, 0.375, 0.75, 0.375, 1.0, 0.375, 1.0, 0.375, 0.75, 0.375, 0.0, 0.375, 0.0, 0.375, 0.0, 0.375, 0.0, 0.375, 0.75, 0.375, 0.75, 0.375, 0.75, 0.375, 0.75, 0.125, 0.75, 0.375, 0.75, 0.375, 0.75, 0.125, 0.75, 0.375, 0.0, 0.625, 0.0, 0.625, 0.25, 0.375, 0.25, 0.375, 0.25, 0.625, 0.25, 0.625, 0.5, 0.375, 0.5, 0.375, 0.5, 0.625, 0.5, 0.625, 0.75, 0.375, 0.75, 0.375, 0.75, 0.625, 0.75, 0.625, 1.0, 0.375, 1.0, 0.125, 0.5, 0.375, 0.5, 0.375, 0.75, 0.125, 0.75, 0.655, 0.7081, 0.655, 0.5419, 0.655, 0.5419, 0.655, 0.7081, 0.845, 0.7081, 0.845, 0.5419, 0.875, 0.5, 0.875, 0.75, 0.845, 0.5419, 0.655, 0.5419, 0.625, 0.5, 0.875, 0.5, 0.655, 0.5419, 0.655, 0.7081, 0.625, 0.75, 0.625, 0.5, 0.655, 0.7081, 0.845, 0.7081, 0.875, 0.75, 0.625, 0.75, 0.655, 0.5419, 0.845, 0.5419, 0.845, 0.7081, 0.655, 0.7081, 0.845, 0.5419, 0.845, 0.7081, 0.845, 0.7081, 0.845, 0.5419, 0.845, 0.7081, 0.655, 0.7081, 0.655, 0.7081, 0.845, 0.7081, 0.655, 0.5419, 0.845, 0.5419, 0.845, 0.5419, 0.655, 0.5419, 0.375, 0.0, 0.625, 0.0, 0.625, 0.25, 0.375, 0.25, 0.375, 0.25, 0.625, 0.25, 0.625, 0.5, 0.375, 0.5, 0.375, 0.5, 0.625, 0.5, 0.625, 0.75, 0.375, 0.75, 0.375, 0.75, 0.625, 0.75, 0.625, 1.0, 0.375, 1.0, 0.125, 0.5, 0.375, 0.5, 0.375, 0.75, 0.125, 0.75, 0.655, 0.7081, 0.655, 0.5419, 0.655, 0.5419, 0.655, 0.7081, 0.845, 0.7081, 0.845, 0.5419, 0.875, 0.5, 0.875, 0.75, 0.845, 0.5419, 0.655, 0.5419, 0.625, 0.5, 0.875, 0.5, 0.655, 0.5419, 0.655, 0.7081, 0.625, 0.75, 0.625, 0.5, 0.655, 0.7081, 0.845, 0.7081, 0.875, 0.75, 0.625, 0.75, 0.655, 0.5419, 0.845, 0.5419, 0.845, 0.7081, 0.655, 0.7081, 0.845, 0.7081, 0.655, 0.7081, 0.655, 0.7081, 0.845, 0.7081, 0.655, 0.5419, 0.845, 0.5419, 0.845, 0.5419, 0.655, 0.5419, 0.655, 0.5419, 0.845, 0.5419, 0.845, 0.5419, 0.655, 0.5419, 0.655, 0.5419, 0.655, 0.5419, 0.655, 0.5419, 0.655, 0.5419, 0.0, 0.0, 0.0, 0.0, 0.0, 0.0, 0.0, 0.0, 0.845, 0.5419, 0.655, 0.5419, 0.655, 0.5419, 0.845, 0.5419, 0.8182, 0.0, 0.7273, 0.1575, 0.9091, 0.1575, 0.7273, 0.1575, 0.6364, 0.0, 0.5455, 0.1575, 0.09091, 0.0, 0.0, 0.1575, 0.1818, 0.1575, 0.2727, 0.0, 0.1818, 0.1575, 0.3636, 0.1575, 0.4545, 0.0, 0.3636, 0.1575, 0.5455, 0.1575, 0.7273, 0.1575, 0.5455, 0.1575, 0.6364, 0.3149, 0.9091, 0.1575, 0.7273, 0.1575, 0.8182, 0.3149, 0.1818, 0.1575, 0.0, 0.1575, 0.09091, 0.3149, 0.3636, 0.1575, 0.1818, 0.1575, 0.2727, 0.3149, 0.5455, 0.1575, 0.3636, 0.1575, 0.4545, 0.3149, 0.7273, 0.1575, 0.6364, 0.3149, 0.8182, 0.3149, 0.9091, 0.1575, 0.8182, 0.3149, 1.0, 0.3149, 0.1818, 0.1575, 0.09091, 0.3149, 0.2727, 0.3149, 0.3636, 0.1575, 0.2727, 0.3149, 0.4545, 0.3149, 0.5455, 0.1575, 0.4545, 0.3149, 0.6364, 0.3149, 0.8182, 0.3149, 0.6364, 0.3149, 0.7273, 0.4724, 1.0, 0.3149, 0.8182, 0.3149, 0.9091, 0.4724, 0.2727, 0.3149, 0.09091, 0.3149, 0.1818, 0.4724, 0.4545, 0.3149, 0.2727, 0.3149, 0.3636, 0.4724, 0.6364, 0.3149, 0.4545, 0.3149, 0.5455, 0.4724, 0.8182, 0.0, 0.7273, 0.1575, 0.9091, 0.1575, 0.7273, 0.1575, 0.6364, 0.0, 0.5455, 0.1575, 0.09091, 0.0, 0.0, 0.1575, 0.1818, 0.1575, 0.2727, 0.0, 0.1818, 0.1575, 0.3636, 0.1575, 0.4545, 0.0, 0.3636, 0.1575, 0.5455, 0.1575, 0.7273, 0.1575, 0.5455, 0.1575, 0.6364, 0.3149, 0.9091, 0.1575, 0.7273, 0.1575, 0.8182, 0.3149, 0.1818, 0.1575, 0.0, 0.1575, 0.09091, 0.3149, 0.3636, 0.1575, 0.1818, 0.1575, 0.2727, 0.3149, 0.5455, 0.1575, 0.3636, 0.1575, 0.4545, 0.3149, 0.7273, 0.1575, 0.6364, 0.3149, 0.8182, 0.3149, 0.9091, 0.1575, 0.8182, 0.3149, 1.0, 0.3149, 0.1818, 0.1575, 0.09091, 0.3149, 0.2727, 0.3149, 0.3636, 0.1575, 0.2727, 0.3149, 0.4545, 0.3149, 0.5455, 0.1575, 0.4545, 0.3149, 0.6364, 0.3149, 0.8182, 0.3149, 0.6364, 0.3149, 0.7273, 0.4724, 1.0, 0.3149, 0.8182, 0.3149, 0.9091, 0.4724, 0.2727, 0.3149, 0.09091, 0.3149, 0.1818, 0.4724, 0.4545, 0.3149, 0.2727, 0.3149, 0.3636, 0.4724, 0.6364, 0.3149, 0.4545, 0.3149, 0.5455, 0.4724, 0.8182, 0.0, 0.7273, 0.1575, 0.9091, 0.1575, 0.7273, 0.1575, 0.6364, 0.0, 0.5455, 0.1575, 0.09091, 0.0, 0.0, 0.1575, 0.1818, 0.1575, 0.2727, 0.0, 0.1818, 0.1575, 0.3636, 0.1575, 0.4545, 0.0, 0.3636, 0.1575, 0.5455, 0.1575, 0.7273, 0.1575, 0.5455, 0.1575, 0.6364, 0.3149, 0.9091, 0.1575, 0.7273, 0.1575, 0.8182, 0.3149, 0.1818, 0.1575, 0.0, 0.1575, 0.09091, 0.3149, 0.3636, 0.1575, 0.1818, 0.1575, 0.2727, 0.3149, 0.5455, 0.1575, 0.3636, 0.1575, 0.4545, 0.3149, 0.7273, 0.1575, 0.6364, 0.3149, 0.8182, 0.3149, 0.9091, 0.1575, 0.8182, 0.3149, 1.0, 0.3149, 0.1818, 0.1575, 0.09091, 0.3149, 0.2727, 0.3149, 0.3636, 0.1575, 0.2727, 0.3149, 0.4545, 0.3149, 0.5455, 0.1575, 0.4545, 0.3149, 0.6364, 0.3149, 0.8182, 0.3149, 0.6364, 0.3149, 0.7273, 0.4724, 1.0, 0.3149, 0.8182, 0.3149, 0.9091, 0.4724, 0.2727, 0.3149, 0.09091, 0.3149, 0.1818, 0.4724, 0.4545, 0.3149, 0.2727, 0.3149, 0.3636, 0.4724, 0.6364, 0.3149, 0.4545, 0.3149, 0.5455, 0.4724, 0.6364, 0.3149, 0.4545, 0.3149, 0.5455, 0.4724, 0.4545, 0.3149, 0.2727, 0.3149, 0.3636, 0.4724, 0.2727, 0.3149, 0.09091, 0.3149, 0.1818, 0.4724, 1.0, 0.3149, 0.8182, 0.3149, 0.9091, 0.4724, 0.8182, 0.3149, 0.6364, 0.3149, 0.7273, 0.4724, 0.5455, 0.1575, 0.4545, 0.3149, 0.6364, 0.3149, 0.3636, 0.1575, 0.2727, 0.3149, 0.4545, 0.3149, 0.1818, 0.1575, 0.09091, 0.3149, 0.2727, 0.3149, 0.9091, 0.1575, 0.8182, 0.3149, 1.0, 0.3149, 0.7273, 0.1575, 0.6364, 0.3149, 0.8182, 0.3149, 0.5455, 0.1575, 0.3636, 0.1575, 0.4545, 0.3149, 0.3636, 0.1575, 0.1818, 0.1575, 0.2727, 0.3149, 0.1818, 0.1575, 0.0, 0.1575, 0.09091, 0.3149, 0.9091, 0.1575, 0.7273, 0.1575, 0.8182, 0.3149, 0.7273, 0.1575, 0.5455, 0.1575, 0.6364, 0.3149, 0.4545, 0.0, 0.3636, 0.1575, 0.5455, 0.1575, 0.2727, 0.0, 0.1818, 0.1575, 0.3636, 0.1575, 0.09091, 0.0, 0.0, 0.1575, 0.1818, 0.1575, 0.7273, 0.1575, 0.6364, 0.0, 0.5455, 0.1575, 0.8182, 0.0, 0.7273, 0.1575, 0.9091, 0.1575, 0.8182, 0.0, 0.7273, 0.1575, 0.9091, 0.1575, 0.7273, 0.1575, 0.6364, 0.0, 0.5455, 0.1575, 0.09091, 0.0, 0.0, 0.1575, 0.1818, 0.1575, 0.2727, 0.0, 0.1818, 0.1575, 0.3636, 0.1575, 0.4545, 0.0, 0.3636, 0.1575, 0.5455, 0.1575, 0.7273, 0.1575, 0.5455, 0.1575, 0.6364, 0.3149, 0.9091, 0.1575, 0.7273, 0.1575, 0.8182, 0.3149, 0.1818, 0.1575, 0.0, 0.1575, 0.09091, 0.3149, 0.3636, 0.1575, 0.1818, 0.1575, 0.2727, 0.3149, 0.5455, 0.1575, 0.3636, 0.1575, 0.4545, 0.3149, 0.7273, 0.1575, 0.6364, 0.3149, 0.8182, 0.3149, 0.9091, 0.1575, 0.8182, 0.3149, 1.0, 0.3149, 0.1818, 0.1575, 0.09091, 0.3149, 0.2727, 0.3149, 0.3636, 0.1575, 0.2727, 0.3149, 0.4545, 0.3149, 0.5455, 0.1575, 0.4545, 0.3149, 0.6364, 0.3149, 0.8182, 0.3149, 0.6364, 0.3149, 0.7273, 0.4724, 1.0, 0.3149, 0.8182, 0.3149, 0.9091, 0.4724, 0.2727, 0.3149, 0.09091, 0.3149, 0.1818, 0.4724, 0.4545, 0.3149, 0.2727, 0.3149, 0.3636, 0.4724, 0.6364, 0.3149, 0.4545, 0.3149, 0.5455, 0.4724, 0.0, 0.0, 1.0, 0.0, 1.0, 1.0, 0.0, 1.0, 0.375, 0.75, 0.625, 0.75, 0.625, 0.75, 0.375, 0.75, 0.625, 1.0, 0.375, 1.0, 0.375, 1.0, 0.625, 1.0, 0.625, 0.75, 0.375, 0.75, 0.375, 0.75, 0.625, 0.75, 0.375, 1.0, 0.375, 1.0, 0.375, 1.0, 0.375, 1.0, 0.625, 0.75, 0.625, 0.75, 0.625, 0.75, 0.625, 0.75, 0.375, 0.75, 0.625, 0.75, 0.625, 0.75, 0.375, 0.75, 0.375, 1.0, 0.625, 1.0, 0.625, 1.0, 0.375, 1.0, 0.625, 1.0, 0.625, 1.0, 0.625, 1.0, 0.625, 1.0])
me_cube_001.materials.append(mat_white)
me_cube_001.materials.append(mat_gray_001)
me_cube_001.materials.append(None)
me_cube_001.materials.append(mat_blue)
me_cube_001.materials.append(None)
me_cube_001.materials.append(None)
me_cube_001.materials.append(mat_material_009)
me_cube_001.use_remesh_fix_poles = True
me_cube_001.use_remesh_preserve_attributes = False
me_cube_001.use_mirror_vertex_groups = False
me_cube_001.update()
me_cube_002 = bpy.data.meshes.new('Cube.002')
me_cube_002.from_pydata([(-0.9768, -1.0, -1.0), (-0.9768, 1.0, -1.0), (1.023, -1.0, -1.0), (1.023, 1.0, -1.0), (-0.9768, -1.0, 5.103), (-0.9768, 1.0, 5.103), (1.023, 1.0, 5.103), (1.023, -1.0, 5.103), (-0.4631, -0.4863, 9.631), (-0.4631, 0.4863, 9.631), (0.5095, 0.4863, 9.631), (0.5095, -0.4863, 9.631), (-0.7183, -0.7415, 9.631), (-0.7183, 0.7415, 9.631), (0.7648, 0.7415, 9.631), (0.7648, -0.7415, 9.631), (-0.4631, -0.4863, 8.65), (-0.4631, 0.4863, 8.65), (0.5095, 0.4863, 8.65), (0.5095, -0.4863, 8.65), (-0.9755, -0.9987, 5.103), (-0.7183, -0.7415, 5.36), (-0.7183, 0.7415, 5.36), (-0.9755, 0.9987, 5.103), (0.7648, -0.7415, 5.36), (1.022, -0.9987, 5.103), (0.7648, 0.7415, 5.36), (1.022, 0.9987, 5.103), (-0.5519, -0.5751, 9.47), (-0.5519, 0.5751, 9.47), (0.5984, 0.5751, 9.47), (0.5984, -0.5751, 9.47), (-0.8538, -0.877, 9.47), (-0.8538, 0.877, 9.47), (0.9003, 0.877, 9.47), (0.9003, -0.877, 9.47), (-0.8538, -0.877, 9.941), (-0.8538, 0.877, 9.941), (0.9003, 0.877, 9.941), (0.9003, -0.877, 9.941), (-0.5519, -0.5751, 9.941), (-0.5519, 0.5751, 9.941), (0.5984, 0.5751, 9.941), (0.5984, -0.5751, 9.941)], [], [(0, 4, 5, 1), (1, 5, 6, 3), (3, 6, 7, 2), (2, 7, 4, 0), (1, 3, 2, 0), (21, 24, 15, 12), (27, 25, 7, 6), (24, 26, 14, 15), (26, 22, 13, 14), (10, 9, 17, 18), (20, 23, 5, 4), (25, 20, 4, 7), (23, 27, 6, 5), (8, 9, 13, 12), (9, 10, 14, 13), (10, 11, 15, 14), (11, 8, 12, 15), (18, 17, 16, 19), (11, 10, 18, 19), (9, 8, 16, 17), (8, 11, 19, 16), (21, 22, 23, 20), (22, 26, 27, 23), (26, 24, 25, 27), (24, 21, 20, 25), (22, 21, 12, 13), (28, 32, 33, 29), (29, 33, 34, 30), (30, 34, 35, 31), (31, 35, 32, 28), (40, 41, 37, 36), (41, 42, 38, 37), (42, 43, 39, 38), (43, 40, 36, 39), (30, 31, 43, 42), (28, 29, 41, 40), (35, 34, 38, 39), (33, 32, 36, 37), (31, 28, 40, 43), (29, 30, 42, 41), (32, 35, 39, 36), (34, 33, 37, 38)])
me_cube_002.polygons.foreach_set('use_smooth', [True] * 42)
me_cube_002.polygons.foreach_set('material_index', [0, 0, 0, 0, 0, 0, 0, 0, 0, 0, 0, 0, 0, 1, 1, 1, 1, 0, 0, 0, 0, 1, 1, 1, 1, 0, 0, 0, 0, 0, 1, 1, 1, 1, 0, 0, 1, 1, 0, 0, 1, 1])
_uv = me_cube_002.uv_layers.new(name='UVMap')
_uv.uv.foreach_set('vector', [0.375, 0.0, 0.625, 0.0, 0.625, 0.25, 0.375, 0.25, 0.375, 0.25, 0.625, 0.25, 0.625, 0.5, 0.375, 0.5, 0.375, 0.5, 0.625, 0.5, 0.625, 0.75, 0.375, 0.75, 0.375, 0.75, 0.625, 0.75, 0.625, 1.0, 0.375, 1.0, 0.125, 0.5, 0.375, 0.5, 0.375, 0.75, 0.125, 0.75, 0.8427, 0.7177, 0.6573, 0.7177, 0.6573, 0.7177, 0.8427, 0.7177, 0.6252, 0.5002, 0.6252, 0.7498, 0.625, 0.75, 0.625, 0.5, 0.6573, 0.7177, 0.6573, 0.5323, 0.6573, 0.5323, 0.6573, 0.7177, 0.6573, 0.5323, 0.8427, 0.5323, 0.8427, 0.5323, 0.6573, 0.5323, 0.6892, 0.5642, 0.8108, 0.5642, 0.8108, 0.5642, 0.6892, 0.5642, 0.8748, 0.7498, 0.8748, 0.5002, 0.875, 0.5, 0.875, 0.75, 0.6252, 0.7498, 0.8748, 0.7498, 0.875, 0.75, 0.625, 0.75, 0.8748, 0.5002, 0.6252, 0.5002, 0.625, 0.5, 0.875, 0.5, 0.8108, 0.6858, 0.8108, 0.5642, 0.8427, 0.5323, 0.8427, 0.7177, 0.8108, 0.5642, 0.6892, 0.5642, 0.6573, 0.5323, 0.8427, 0.5323, 0.6892, 0.5642, 0.6892, 0.6858, 0.6573, 0.7177, 0.6573, 0.5323, 0.6892, 0.6858, 0.8108, 0.6858, 0.8427, 0.7177, 0.6573, 0.7177, 0.6892, 0.5642, 0.8108, 0.5642, 0.8108, 0.6858, 0.6892, 0.6858, 0.6892, 0.6858, 0.6892, 0.5642, 0.6892, 0.5642, 0.6892, 0.6858, 0.8108, 0.5642, 0.8108, 0.6858, 0.8108, 0.6858, 0.8108, 0.5642, 0.8108, 0.6858, 0.6892, 0.6858, 0.6892, 0.6858, 0.8108, 0.6858, 0.8427, 0.7177, 0.8427, 0.5323, 0.8748, 0.5002, 0.8748, 0.7498, 0.8427, 0.5323, 0.6573, 0.5323, 0.6252, 0.5002, 0.8748, 0.5002, 0.6573, 0.5323, 0.6573, 0.7177, 0.6252, 0.7498, 0.6252, 0.5002, 0.6573, 0.7177, 0.8427, 0.7177, 0.8748, 0.7498, 0.6252, 0.7498, 0.8427, 0.5323, 0.8427, 0.7177, 0.8427, 0.7177, 0.8427, 0.5323, 0.8108, 0.6858, 0.8427, 0.7177, 0.8427, 0.5323, 0.8108, 0.5642, 0.8108, 0.5642, 0.8427, 0.5323, 0.6573, 0.5323, 0.6892, 0.5642, 0.6892, 0.5642, 0.6573, 0.5323, 0.6573, 0.7177, 0.6892, 0.6858, 0.6892, 0.6858, 0.6573, 0.7177, 0.8427, 0.7177, 0.8108, 0.6858, 0.8108, 0.6858, 0.8108, 0.5642, 0.8427, 0.5323, 0.8427, 0.7177, 0.8108, 0.5642, 0.6892, 0.5642, 0.6573, 0.5323, 0.8427, 0.5323, 0.6892, 0.5642, 0.6892, 0.6858, 0.6573, 0.7177, 0.6573, 0.5323, 0.6892, 0.6858, 0.8108, 0.6858, 0.8427, 0.7177, 0.6573, 0.7177, 0.6892, 0.5642, 0.6892, 0.6858, 0.6892, 0.6858, 0.6892, 0.5642, 0.8108, 0.6858, 0.8108, 0.5642, 0.8108, 0.5642, 0.8108, 0.6858, 0.6573, 0.7177, 0.6573, 0.5323, 0.6573, 0.5323, 0.6573, 0.7177, 0.8427, 0.5323, 0.8427, 0.7177, 0.8427, 0.7177, 0.8427, 0.5323, 0.6892, 0.6858, 0.8108, 0.6858, 0.8108, 0.6858, 0.6892, 0.6858, 0.8108, 0.5642, 0.6892, 0.5642, 0.6892, 0.5642, 0.8108, 0.5642, 0.8427, 0.7177, 0.6573, 0.7177, 0.6573, 0.7177, 0.8427, 0.7177, 0.6573, 0.5323, 0.8427, 0.5323, 0.8427, 0.5323, 0.6573, 0.5323])
me_cube_002.materials.append(mat_material_006)
me_cube_002.materials.append(mat_material_007)
me_cube_002.use_remesh_fix_poles = True
me_cube_002.use_remesh_preserve_attributes = False
me_cube_002.use_mirror_vertex_groups = False
me_cube_002.update()
me_cube_003 = bpy.data.meshes.new('Cube.003')
me_cube_003.from_pydata([(-0.9248, -0.6637, -3.596), (-0.8686, -0.6637, -3.122), (-0.9248, 0.9261, -3.596), (-0.9248, 0.9261, -3.169), (0.9248, -0.6637, -3.596), (0.8686, -0.6637, -3.122), (0.9248, 0.9261, -3.596), (0.9248, 0.9261, -3.169), (0.002219, -0.6637, 1.789), (-0.03732, 0.9261, 1.837), (0.03732, 0.9261, 1.837), (-0.002219, -0.6637, 1.789), (-0.9248, -0.6637, -3.169), (-0.9248, 0.9261, -3.169), (0.9248, -0.6637, -3.169), (0.9248, 0.9261, -3.169), (-0.03732, -0.6637, 1.837), (-0.03732, 0.9261, 1.837), (0.03732, 0.9261, 1.837), (0.03732, -0.6637, 1.837), (-0.9248, -0.6637, -2.687), (-0.9248, 0.9261, -2.687), (0.9248, 0.9261, -2.687), (0.9248, -0.6637, -2.687), (-0.03732, -0.6637, 2.319), (-0.03732, 0.9261, 2.319), (0.03732, 0.9261, 2.319), (0.03732, -0.6637, 2.319), (-0.9248, -0.7627, -3.169), (-0.9248, 1.025, -3.169), (0.9248, 1.025, -3.169), (0.9248, -0.7627, -3.169), (-0.03732, 1.025, 1.837), (0.03732, 1.025, 1.837), (0.03732, -0.7627, 1.837), (-0.03732, -0.7627, 1.837), (-0.9248, -0.7627, -2.687), (-0.9248, 1.025, -2.687), (0.9248, 1.025, -2.687), (0.9248, -0.7627, -2.687), (-0.03732, 1.025, 2.319), (0.03732, 1.025, 2.319), (0.03732, -0.7627, 2.319), (-0.03732, -0.7627, 2.319), (-1.026, -0.7627, -3.169), (-1.026, 1.025, -3.169), (1.026, 1.025, -3.169), (1.026, -0.7627, -3.169), (-1.026, -0.7627, -2.687), (-1.026, 1.025, -2.687), (1.026, 1.025, -2.687), (1.026, -0.7627, -2.687), (-0.03732, -0.6637, 2.651), (-0.03732, 0.9261, 2.651), (0.03732, 0.9261, 2.651), (0.03732, -0.6637, 2.651), (-0.03732, 1.025, 2.651), (-0.03732, -0.7627, 2.651), (0.03732, 1.025, 2.651), (0.03732, -0.7627, 2.651), (0.9248, -0.6637, -3.169), (-0.9248, -0.6637, -3.169), (0.03732, -0.6637, 1.837), (-0.03732, -0.6637, 1.837), (0.8686, -0.5212, -3.122), (-0.8686, -0.5212, -3.122), (-0.002219, -0.5212, 1.789), (0.002219, -0.5212, 1.789), (-0.002219, -0.6637, 1.507), (0.8686, -0.6637, -3.405), (-0.8686, -0.6637, -3.405), (0.002219, -0.6637, 1.507), (-0.002219, -0.5212, 1.507), (0.8686, -0.5212, -3.405), (-0.8686, -0.5212, -3.405), (0.002219, -0.5212, 1.507)], [], [(0, 61, 3, 2), (2, 3, 7, 6), (6, 7, 60, 4), (4, 60, 61, 0), (2, 6, 4, 0), (60, 7, 10, 62), (10, 9, 63, 62), (3, 61, 63, 9), (1, 5, 64, 65), (7, 3, 9, 10), (14, 19, 18, 15), (18, 19, 16, 17), (13, 17, 16, 12), (23, 22, 26, 27), (42, 27, 55, 59), (21, 20, 24, 25), (13, 12, 28, 29), (19, 14, 31, 34), (15, 18, 33, 30), (41, 40, 56, 58), (16, 19, 34, 35), (21, 25, 40, 37), (22, 23, 39, 38), (24, 20, 36, 43), (32, 29, 37, 40), (34, 31, 39, 42), (35, 34, 42, 43), (33, 32, 40, 41), (31, 30, 46, 47), (28, 35, 43, 36), (30, 33, 41, 38), (28, 36, 48, 44), (24, 43, 57, 52), (12, 16, 35, 28), (14, 15, 30, 31), (26, 22, 38, 41), (17, 13, 29, 32), (23, 27, 42, 39), (20, 21, 37, 36), (18, 17, 32, 33), (47, 46, 50, 51), (45, 44, 48, 49), (36, 37, 49, 48), (30, 38, 50, 46), (29, 28, 44, 45), (38, 39, 51, 50), (39, 31, 47, 51), (37, 29, 45, 49), (54, 53, 52, 55), (53, 54, 58, 56), (55, 52, 57, 59), (27, 26, 54, 55), (25, 24, 52, 53), (40, 25, 53, 56), (26, 41, 58, 54), (43, 42, 59, 57), (5, 1, 61, 60), (8, 11, 62, 63), (11, 5, 60, 62), (1, 8, 63, 61), (65, 64, 66, 67), (67, 8, 71, 75), (11, 8, 67, 66), (65, 67, 75, 74), (71, 70, 74, 75), (69, 68, 72, 73), (8, 1, 70, 71), (64, 5, 69, 73), (66, 64, 73, 72), (11, 66, 72, 68), (1, 65, 74, 70), (5, 11, 68, 69)])
me_cube_003.polygons.foreach_set('use_smooth', [True] * 72)
me_cube_003.polygons.foreach_set('material_index', [0, 0, 0, 0, 0, 0, 0, 0, 0, 0, 0, 0, 0, 1, 0, 1, 0, 0, 0, 0, 0, 0, 0, 0, 0, 0, 0, 0, 0, 0, 0, 0, 0, 0, 0, 0, 0, 0, 0, 0, 0, 0, 0, 0, 0, 0, 0, 0, 0, 0, 0, 0, 0, 0, 0, 0, 0, 0, 0, 0, 1, 0, 0, 0, 0, 0, 0, 0, 0, 0, 0, 0])
_uv = me_cube_003.uv_layers.new(name='UVMap')
_uv.uv.foreach_set('vector', [0.375, 0.0, 0.625, 0.0, 0.625, 0.25, 0.375, 0.25, 0.375, 0.25, 0.625, 0.25, 0.625, 0.5, 0.375, 0.5, 0.375, 0.5, 0.625, 0.5, 0.625, 0.75, 0.375, 0.75, 0.375, 0.75, 0.625, 0.75, 0.625, 1.0, 0.375, 1.0, 0.125, 0.5, 0.375, 0.5, 0.375, 0.75, 0.125, 0.75, 0.625, 0.75, 0.625, 0.5, 0.625, 0.5, 0.625, 0.75, 0.625, 0.5, 0.875, 0.5, 0.875, 0.75, 0.625, 0.75, 0.625, 0.25, 0.625, 0.0, 0.625, 0.0, 0.625, 0.25, 0.625, 0.993, 0.625, 0.757, 0.625, 0.757, 0.625, 0.993, 0.625, 0.5, 0.625, 0.25, 0.625, 0.25, 0.625, 0.5, 0.625, 0.75, 0.625, 0.75, 0.625, 0.5, 0.625, 0.5, 0.625, 0.5, 0.625, 0.75, 0.875, 0.75, 0.875, 0.5, 0.625, 0.25, 0.625, 0.25, 0.625, 0.0, 0.625, 0.0, 0.625, 0.75, 0.625, 0.5, 0.625, 0.5, 0.625, 0.75, 0.625, 0.75, 0.625, 0.75, 0.625, 0.75, 0.625, 0.75, 0.625, 0.25, 0.625, 0.0, 0.625, 0.0, 0.625, 0.25, 0.625, 0.25, 0.625, 0.0, 0.625, 0.0, 0.625, 0.25, 0.625, 0.75, 0.625, 0.75, 0.625, 0.75, 0.625, 0.75, 0.625, 0.5, 0.625, 0.5, 0.625, 0.5, 0.625, 0.5, 0.625, 0.5, 0.875, 0.5, 0.875, 0.5, 0.625, 0.5, 0.875, 0.75, 0.625, 0.75, 0.625, 0.75, 0.875, 0.75, 0.625, 0.25, 0.625, 0.25, 0.625, 0.25, 0.625, 0.25, 0.625, 0.5, 0.625, 0.75, 0.625, 0.75, 0.625, 0.5, 0.625, 0.0, 0.625, 0.0, 0.625, 0.0, 0.625, 0.0, 0.625, 0.25, 0.625, 0.25, 0.625, 0.25, 0.625, 0.25, 0.625, 0.75, 0.625, 0.75, 0.625, 0.75, 0.625, 0.75, 0.875, 0.75, 0.625, 0.75, 0.625, 0.75, 0.875, 0.75, 0.625, 0.5, 0.875, 0.5, 0.875, 0.5, 0.625, 0.5, 0.625, 0.75, 0.625, 0.5, 0.625, 0.5, 0.625, 0.75, 0.625, 0.0, 0.625, 0.0, 0.625, 0.0, 0.625, 0.0, 0.625, 0.5, 0.625, 0.5, 0.625, 0.5, 0.625, 0.5, 0.625, 0.0, 0.625, 0.0, 0.625, 0.0, 0.625, 0.0, 0.625, 0.0, 0.625, 0.0, 0.625, 0.0, 0.625, 0.0, 0.625, 0.0, 0.625, 0.0, 0.625, 0.0, 0.625, 0.0, 0.625, 0.75, 0.625, 0.5, 0.625, 0.5, 0.625, 0.75, 0.625, 0.5, 0.625, 0.5, 0.625, 0.5, 0.625, 0.5, 0.625, 0.25, 0.625, 0.25, 0.625, 0.25, 0.625, 0.25, 0.625, 0.75, 0.625, 0.75, 0.625, 0.75, 0.625, 0.75, 0.625, 0.0, 0.625, 0.25, 0.625, 0.25, 0.625, 0.0, 0.625, 0.5, 0.875, 0.5, 0.875, 0.5, 0.625, 0.5, 0.625, 0.75, 0.625, 0.5, 0.625, 0.5, 0.625, 0.75, 0.625, 0.25, 0.625, 0.0, 0.625, 0.0, 0.625, 0.25, 0.625, 0.0, 0.625, 0.25, 0.625, 0.25, 0.625, 0.0, 0.625, 0.5, 0.625, 0.5, 0.625, 0.5, 0.625, 0.5, 0.625, 0.25, 0.625, 0.0, 0.625, 0.0, 0.625, 0.25, 0.625, 0.5, 0.625, 0.75, 0.625, 0.75, 0.625, 0.5, 0.625, 0.75, 0.625, 0.75, 0.625, 0.75, 0.625, 0.75, 0.625, 0.25, 0.625, 0.25, 0.625, 0.25, 0.625, 0.25, 0.625, 0.5, 0.875, 0.5, 0.875, 0.75, 0.625, 0.75, 0.875, 0.5, 0.625, 0.5, 0.625, 0.5, 0.875, 0.5, 0.625, 0.75, 0.875, 0.75, 0.875, 0.75, 0.625, 0.75, 0.625, 0.75, 0.625, 0.5, 0.625, 0.5, 0.625, 0.75, 0.625, 0.25, 0.625, 0.0, 0.625, 0.0, 0.625, 0.25, 0.625, 0.25, 0.625, 0.25, 0.625, 0.25, 0.625, 0.25, 0.625, 0.5, 0.625, 0.5, 0.625, 0.5, 0.625, 0.5, 0.875, 0.75, 0.625, 0.75, 0.625, 0.75, 0.875, 0.75, 0.625, 0.757, 0.625, 0.993, 0.625, 1.0, 0.625, 0.75, 0.625, 0.8686, 0.625, 0.8814, 0.625, 0.75, 0.625, 1.0, 0.625, 0.8814, 0.625, 0.757, 0.625, 0.75, 0.625, 0.75, 0.625, 0.993, 0.625, 0.8686, 0.625, 1.0, 0.625, 1.0, 0.625, 0.993, 0.625, 0.757, 0.625, 0.8814, 0.625, 0.8686, 0.625, 0.8686, 0.625, 0.8686, 0.625, 0.8686, 0.625, 0.8686, 0.625, 0.8814, 0.625, 0.8686, 0.625, 0.8686, 0.625, 0.8814, 0.625, 0.993, 0.625, 0.8686, 0.625, 0.8686, 0.625, 0.993, 0.625, 0.8686, 0.625, 0.993, 0.625, 0.993, 0.625, 0.8686, 0.625, 0.757, 0.625, 0.8814, 0.625, 0.8814, 0.625, 0.757, 0.625, 0.8686, 0.625, 0.993, 0.625, 0.993, 0.625, 0.8686, 0.625, 0.757, 0.625, 0.757, 0.625, 0.757, 0.625, 0.757, 0.625, 0.8814, 0.625, 0.757, 0.625, 0.757, 0.625, 0.8814, 0.625, 0.8814, 0.625, 0.8814, 0.625, 0.8814, 0.625, 0.8814, 0.625, 0.993, 0.625, 0.993, 0.625, 0.993, 0.625, 0.993, 0.625, 0.757, 0.625, 0.8814, 0.625, 0.8814, 0.625, 0.757])
me_cube_003.materials.append(mat_material_008)
me_cube_003.materials.append(mat_gray)
me_cube_003.use_remesh_fix_poles = True
me_cube_003.use_remesh_preserve_attributes = False
me_cube_003.use_mirror_vertex_groups = False
me_cube_003.update()

# ---- objects
ob_cube = bpy.data.objects.new('Cube', me_cube_001)
ob_cube_001 = bpy.data.objects.new('Cube.001', me_cube_002)
ob_cube_002 = bpy.data.objects.new('Cube.002', me_cube_003)

# ---- transforms, parenting, visibility, modifiers, constraints
ob_cube.location = (-2.078, 0.0, 1.04)
ob_cube.scale = (4.636, -3.417, 1.0)
ob_cube.lineart.crease_threshold = 0.0
ob_cube.material_slots[2].link = 'OBJECT'; ob_cube.material_slots[2].material = mat_yellow
ob_cube.material_slots[5].link = 'OBJECT'; ob_cube.material_slots[5].material = mat_green
_m = ob_cube.modifiers.new('Auto Smooth', 'NODES')
_m.node_group = ng_auto_smooth
_gi = [s.identifier for s in ng_auto_smooth.interface.items_tree if s.item_type == 'SOCKET' and s.in_out == 'INPUT']
_m[_gi[1]] = 0.5236  # Angle
ob_cube_001.location = (3.535, 0.3825, 0.6582)
ob_cube_001.lineart.crease_threshold = 0.0
_m = ob_cube_001.modifiers.new('Auto Smooth', 'NODES')
_m.node_group = ng_auto_smooth
_gi = [s.identifier for s in ng_auto_smooth.interface.items_tree if s.item_type == 'SOCKET' and s.in_out == 'INPUT']
_m[_gi[1]] = 0.5236  # Angle
ob_cube_002.location = (0.7689, -4.446, 3.496)
ob_cube_002.scale = (1.27, 1.065, 0.2091)
ob_cube_002.lineart.crease_threshold = 0.0
_m = ob_cube_002.modifiers.new('Auto Smooth', 'NODES')
_m.node_group = ng_auto_smooth
_gi = [s.identifier for s in ng_auto_smooth.interface.items_tree if s.item_type == 'SOCKET' and s.in_out == 'INPUT']
_m[_gi[1]] = 0.5236  # Angle

# ---- collection membership
col_collection.objects.link(ob_cube)
col_collection.objects.link(ob_cube_001)
col_collection.objects.link(ob_cube_002)

# ---- scene / render settings (as saved in the file)
scene.frame_start = 1; scene.frame_end = 250; scene.frame_set(1)
scene.render.engine = 'BLENDER_EEVEE_NEXT'
scene.cycles.use_denoising = False
scene.cycles.samples = 128
scene.cycles.sampling_pattern = 'TABULATED_SOBOL'
scene.cycles.use_adaptive_sampling = False
scene.cycles.use_light_tree = False
scene.view_settings.view_transform = 'Filmic'
bpy.context.view_layer.update()

# ---- added for rendering (the .blend has no active camera and no usable light): camera, sun
cam_auto = bpy.data.cameras.new('AutoCamera')
cam_auto.lens = 50.0
cam_auto.sensor_width = 36.0
cam_auto.clip_end = 1000.0
ob_auto_camera = bpy.data.objects.new('AutoCamera', cam_auto)
scene.collection.objects.link(ob_auto_camera)
ob_auto_camera.location = (16.8156, -24.1994, 20.0543)
ob_auto_camera.rotation_euler = (1.09748, -7.21219e-08, 0.694738)
scene.camera = ob_auto_camera
light_auto_sun = bpy.data.lights.new('AutoSun', 'SUN')
light_auto_sun.energy = 3.0
light_auto_sun.angle = 0.0523599
ob_auto_sun = bpy.data.objects.new('AutoSun', light_auto_sun)
scene.collection.objects.link(ob_auto_sun)
ob_auto_sun.rotation_euler = (0.872665, 0.174533, 0.523599)
bpy.context.view_layer.update()
